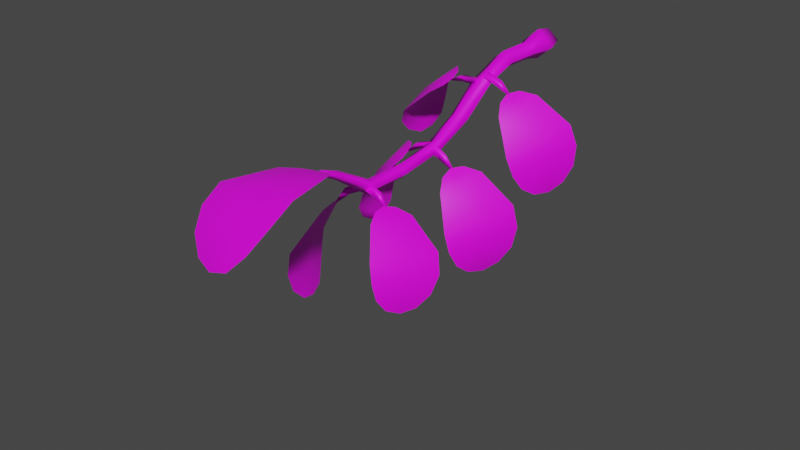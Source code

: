 # Source: FE_leaf_34-12.blend  (saved by Blender 3.0.42; exported with 4.5.12 LTS)
import bpy
from mathutils import Matrix  # noqa: F401  (used for matrix-valued properties, if any)

bpy.ops.wm.read_factory_settings(use_empty=True)
scene = bpy.context.scene
scene.name = 'Scene'

# ---- images (referenced by path relative to the original .blend; pixels are not part of the script)
import os
ASSET_DIR = os.environ.get("B2B_ASSET_DIR", "")  # directory of the original .blend (textures are referenced by path, not embedded)
HERE = os.path.dirname(os.path.abspath(__file__))  # packed textures are extracted next to this script under _unpacked/

def load_image(name, relpath, width, height, colorspace="sRGB"):
    """Load a texture the original file referenced (path relative to the .blend, or extracted next to this script)."""
    p = next((c for c in (os.path.join(HERE, relpath), os.path.join(ASSET_DIR, relpath)) if relpath and os.path.exists(c)), "")
    if p:
        img = bpy.data.images.load(p, check_existing=True)
        img.name = name
    else:  # same state as the original file: an image datablock whose file is absent (Cycles renders it pink)
        img = bpy.data.images.new(name, width, height)
        img.source = "FILE"
        img.filepath = "//" + (relpath or name)
    img.colorspace_settings.name = colorspace
    return img
img_fe_leaf_34_tex_dds_001 = load_image('FE_leaf_34_tex.dds.001', 'FE_leaf_34_tex.dds', 1024, 1024, 'sRGB')

# ---- materials (node trees are filled in below, after node groups)
mat_material_001 = bpy.data.materials.new('Material.001')
mat_material_001.use_transparent_shadow = False

# ---- material node trees
mat_material_001.use_nodes = True; mat_material_001.node_tree.nodes.clear()
_N = mat_material_001.node_tree.nodes; _L = mat_material_001.node_tree.links
n0 = _N.new('ShaderNodeBsdfPrincipled'); n0.name = 'Principled BSDF'; n0.location = (10, 300)
n0.distribution = 'GGX'
n0.subsurface_method = 'RANDOM_WALK_SKIN'
n0.inputs[3].default_value = 1.45
n0.inputs[27].default_value = (0.0, 0.0, 0.0, 1.0)
n0.inputs[28].default_value = 1.0
n1 = _N.new('ShaderNodeOutputMaterial'); n1.name = 'Material Output'; n1.location = (300, 300)
n2 = _N.new('ShaderNodeTexImage'); n2.name = 'Image Texture'; n2.location = (-280, 275)
n2.image = img_fe_leaf_34_tex_dds_001
_L.new(n0.outputs[0], n1.inputs[0])
_L.new(n2.outputs[0], n0.inputs[0])
n1.is_active_output = True

# ---- world
world_world = bpy.data.worlds.new('World'); scene.world = world_world
world_world.use_nodes = True; world_world.node_tree.nodes.clear()
_N = world_world.node_tree.nodes; _L = world_world.node_tree.links
n0 = _N.new('ShaderNodeOutputWorld'); n0.name = 'World Output'; n0.location = (300, 300)
n1 = _N.new('ShaderNodeBackground'); n1.name = 'Background'; n1.location = (10, 300)
n1.inputs[0].default_value = (0.05088, 0.05088, 0.05088, 1.0)
_L.new(n1.outputs[0], n0.inputs[0])
n0.is_active_output = True
world_world.color = (0.05088, 0.05088, 0.05088)
world_world.use_sun_shadow = False
world_world.sun_shadow_jitter_overblur = 0.0

# ---- meshes
me_fe_layers3_mp_gmdl_005 = bpy.data.meshes.new('FE_layers3_Mp.gmdl.005')
me_fe_layers3_mp_gmdl_005.from_pydata([(-0.02493, -0.8479, -0.3054), (-0.06017, -0.8472, -0.2761), (-0.06525, -0.6386, -0.2445), (-0.04438, -0.6591, -0.2706), (-0.02589, -0.8511, -0.2462), (-0.01348, -0.6478, -0.2132), (0.009348, -0.8518, -0.2756), (0.0109, -0.6616, -0.2488), (-0.02203, -0.4761, -0.1991), (-0.06332, -0.4936, -0.1702), (-0.06197, -0.3629, -0.06305), (-0.0181, -0.334, -0.08654), (-0.02322, -0.515, -0.1418), (-0.02689, -0.3446, -0.03706), (0.01807, -0.4976, -0.1708), (0.02448, -0.3512, -0.05184), (-0.004825, 0.01611, -0.05572), (-0.07749, 0.01479, 0.006934), (-0.0496, 0.09225, 0.01442), (-0.002843, 0.09204, -0.02613), (-0.005278, 0.01151, 0.06944), (-0.003194, 0.08974, 0.05456), (0.06739, 0.01282, 0.00679), (0.04356, 0.08952, 0.01401), (-0.02608, -1.199, -0.1891), (-0.04568, -1.197, -0.1732), (-0.05576, -1.046, -0.2719), (-0.02373, -1.048, -0.2985), (-0.02737, -1.186, -0.1588), (-0.0413, -1.015, -0.2546), (-0.007736, -1.189, -0.175), (0.007252, -1.032, -0.2751), (-0.0321, -1.264, -0.1541), (-0.04689, -1.266, -0.1432), (-0.03398, -1.264, -0.1301), (-0.0192, -1.262, -0.1411), (-0.01248, -0.2157, -0.03948), (-0.05674, -0.2233, -0.00319), (-0.05092, -0.06344, -0.000606), (-0.005869, -0.06294, -0.03921), (-0.01278, -0.2232, 0.03437), (-0.00609, -0.06357, 0.03822), (0.03148, -0.2156, -0.001917), (0.03896, -0.06307, -0.0003823), (-0.02689, -0.3446, -0.03706), (-0.03009, -0.3756, -0.07454), (-0.03158, -0.3884, -0.04271), (-0.1109, -0.384, -0.04983), (-0.1007, -0.3713, -0.07325), (-0.03158, -0.3884, -0.04271), (-0.0271, -0.3539, -0.04805), (-0.1086, -0.3546, -0.0514), (-0.0271, -0.3539, -0.04805), (-0.1825, -0.3566, -0.09032), (-0.373, -0.2177, -0.3555), (-0.3725, -0.1518, -0.3393), (-0.3716, -0.1252, -0.2685), (-0.3724, -0.2366, -0.3118), (-0.3725, -0.1518, -0.3393), (-0.3861, -0.2174, -0.3535), (-0.3956, -0.2373, -0.3052), (-0.3716, -0.1252, -0.2685), (-0.39, -0.2732, -0.3944), (-0.4032, -0.3428, -0.3651), (-0.39, -0.2732, -0.3944), (-0.4032, -0.3428, -0.3651), (-0.3538, -0.1292, -0.1941), (-0.3567, -0.2636, -0.2546), (-0.385, -0.2668, -0.2412), (-0.3538, -0.1292, -0.1941), (-0.3909, -0.4009, -0.31), (-0.3909, -0.4009, -0.31), (-0.3184, -0.1591, -0.1287), (-0.3205, -0.2935, -0.1952), (-0.3487, -0.2985, -0.1774), (-0.3184, -0.1591, -0.1287), (-0.3518, -0.4373, -0.2413), (-0.3518, -0.4373, -0.2413), (-0.2107, -0.2594, -0.06147), (-0.219, -0.339, -0.1111), (-0.2329, -0.3456, -0.09276), (-0.2107, -0.2594, -0.06147), (-0.2237, -0.4336, -0.131), (-0.2237, -0.4336, -0.131), (-0.1684, -0.3121, -0.06055), (-0.1798, -0.3512, -0.09004), (-0.1867, -0.3552, -0.0791), (-0.1684, -0.3121, -0.06055), (-0.1735, -0.4027, -0.09673), (-0.1735, -0.4027, -0.09673), (-0.3817, -0.2045, -0.3827), (-0.3817, -0.2045, -0.3827), (-0.1548, -0.3608, -0.07266), (-0.1548, -0.3608, -0.07266), (-0.03158, -0.3884, -0.04271), (-0.03009, -0.3756, -0.07454), (-0.0271, -0.3539, -0.04805), (-0.02669, -0.6286, -0.2559), (-0.03166, -0.6394, -0.2274), (-0.1074, -0.6577, -0.249), (-0.09532, -0.6434, -0.2705), (-0.03166, -0.6394, -0.2274), (-0.03464, -0.6085, -0.2337), (-0.1124, -0.6289, -0.2523), (-0.03464, -0.6085, -0.2337), (-0.1704, -0.6511, -0.3073), (-0.3344, -0.5938, -0.6221), (-0.3478, -0.528, -0.6183), (-0.3602, -0.491, -0.5535), (-0.3321, -0.6039, -0.5772), (-0.3478, -0.528, -0.6183), (-0.3463, -0.596, -0.6221), (-0.3557, -0.6088, -0.574), (-0.3602, -0.491, -0.5535), (-0.3339, -0.6566, -0.6526), (-0.3322, -0.7197, -0.616), (-0.3339, -0.6566, -0.6526), (-0.3322, -0.7197, -0.616), (-0.3571, -0.4814, -0.475), (-0.3198, -0.6176, -0.5141), (-0.3491, -0.6255, -0.5058), (-0.3571, -0.4814, -0.475), (-0.3163, -0.7635, -0.5527), (-0.3163, -0.7635, -0.5527), (-0.3326, -0.4959, -0.3961), (-0.292, -0.6302, -0.4457), (-0.3208, -0.6409, -0.4313), (-0.3326, -0.4959, -0.3961), (-0.2806, -0.7794, -0.478), (-0.2806, -0.7794, -0.478), (-0.2229, -0.5628, -0.2962), (-0.1998, -0.6426, -0.3398), (-0.2151, -0.6523, -0.3236), (-0.2229, -0.5628, -0.2962), (-0.1757, -0.7351, -0.352), (-0.1757, -0.7351, -0.352), (-0.1723, -0.6032, -0.2809), (-0.1665, -0.6444, -0.3089), (-0.174, -0.6498, -0.2994), (-0.1723, -0.6032, -0.2809), (-0.1458, -0.6922, -0.31), (-0.1458, -0.6922, -0.31), (-0.3385, -0.5873, -0.6531), (-0.3385, -0.5873, -0.6531), (-0.1455, -0.647, -0.2852), (-0.1455, -0.647, -0.2852), (-0.03166, -0.6394, -0.2274), (-0.02669, -0.6286, -0.2559), (-0.03464, -0.6085, -0.2337), (-0.02564, -1.032, -0.2842), (-0.03913, -1.032, -0.2565), (-0.1052, -1.069, -0.2889), (-0.08581, -1.062, -0.3105), (-0.03913, -1.032, -0.2565), (-0.04055, -1.007, -0.2749), (-0.1092, -1.045, -0.3045), (-0.04055, -1.007, -0.2749), (-0.1441, -1.092, -0.3616), (-0.2132, -1.151, -0.7099), (-0.2338, -1.089, -0.7275), (-0.2672, -1.044, -0.6825), (-0.2188, -1.151, -0.6649), (-0.2338, -1.089, -0.7275), (-0.2217, -1.154, -0.7126), (-0.2419, -1.16, -0.6667), (-0.2672, -1.044, -0.6825), (-0.1916, -1.216, -0.7216), (-0.1924, -1.27, -0.6677), (-0.1916, -1.216, -0.7216), (-0.1924, -1.27, -0.6677), (-0.2844, -1.016, -0.6152), (-0.2224, -1.148, -0.5991), (-0.252, -1.159, -0.5977), (-0.2844, -1.016, -0.6152), (-0.1914, -1.296, -0.5893), (-0.1914, -1.296, -0.5893), (-0.2818, -1.005, -0.5363), (-0.2173, -1.139, -0.5248), (-0.2485, -1.15, -0.5166), (-0.2818, -1.005, -0.5363), (-0.1849, -1.287, -0.5011), (-0.1849, -1.287, -0.5011), (-0.1998, -1.015, -0.4002), (-0.1622, -1.101, -0.4013), (-0.1813, -1.106, -0.3877), (-0.1998, -1.015, -0.4002), (-0.1328, -1.187, -0.3698), (-0.1328, -1.187, -0.3698), (-0.1561, -1.038, -0.3575), (-0.141, -1.086, -0.3641), (-0.1509, -1.088, -0.356), (-0.1561, -1.038, -0.3575), (-0.1201, -1.127, -0.3406), (-0.1201, -1.127, -0.3406), (-0.2088, -1.151, -0.7415), (-0.2088, -1.151, -0.7415), (-0.1286, -1.076, -0.3365), (-0.1286, -1.076, -0.3365), (-0.03913, -1.032, -0.2565), (-0.02564, -1.032, -0.2842), (-0.04055, -1.007, -0.2749), (-0.0157, -0.6432, -0.2375), (-0.01666, -0.6659, -0.2175), (0.05817, -0.6812, -0.2438), (0.04912, -0.6631, -0.2575), (-0.03179, -0.6759, -0.2522), (0.04183, -0.692, -0.2694), (-0.03179, -0.6759, -0.2522), (0.04912, -0.6631, -0.2575), (0.1147, -0.6897, -0.3084), (0.2474, -0.6842, -0.6433), (0.2224, -0.7441, -0.6641), (0.2092, -0.7983, -0.6211), (0.2463, -0.6875, -0.5979), (0.2224, -0.7441, -0.6641), (0.257, -0.6884, -0.6449), (0.2688, -0.6969, -0.5975), (0.2092, -0.7983, -0.6211), (0.2786, -0.623, -0.6514), (0.309, -0.5825, -0.5929), (0.2786, -0.623, -0.6514), (0.309, -0.5825, -0.5929), (0.1971, -0.8315, -0.5555), (0.241, -0.6927, -0.5319), (0.2698, -0.7056, -0.5272), (0.1971, -0.8315, -0.5555), (0.3187, -0.5645, -0.5109), (0.3187, -0.5645, -0.5109), (0.179, -0.8386, -0.4803), (0.2225, -0.6968, -0.4592), (0.2512, -0.7111, -0.4476), (0.179, -0.8386, -0.4803), (0.2971, -0.5678, -0.4222), (0.2971, -0.5678, -0.4222), (0.1121, -0.783, -0.3503), (0.1428, -0.6944, -0.343), (0.159, -0.7045, -0.3281), (0.1121, -0.783, -0.3503), (0.1765, -0.6133, -0.3029), (0.1765, -0.6133, -0.3029), (0.08674, -0.737, -0.3105), (0.1096, -0.6922, -0.3113), (0.1165, -0.6973, -0.3028), (0.08674, -0.737, -0.3105), (0.1183, -0.6486, -0.2844), (0.1183, -0.6486, -0.2844), (0.2487, -0.6817, -0.6751), (0.2487, -0.6817, -0.6751), (0.08845, -0.6912, -0.2872), (0.08845, -0.6912, -0.2872), (-0.01666, -0.6659, -0.2175), (-0.0157, -0.6432, -0.2375), (-0.03179, -0.6759, -0.2522), (-0.009264, -1.029, -0.2702), (-0.009841, -1.042, -0.2476), (0.06306, -1.061, -0.2625), (0.05369, -1.049, -0.2801), (-0.02204, -1.06, -0.2736), (0.04739, -1.078, -0.2828), (-0.02204, -1.06, -0.2736), (0.05369, -1.049, -0.2801), (0.1127, -1.084, -0.3184), (0.2397, -1.167, -0.611), (0.2222, -1.227, -0.6124), (0.2099, -1.263, -0.5605), (0.2392, -1.158, -0.5701), (0.2222, -1.227, -0.6124), (0.2511, -1.171, -0.6104), (0.2601, -1.165, -0.5671), (0.2099, -1.263, -0.5605), (0.2685, -1.115, -0.6336), (0.2923, -1.062, -0.5938), (0.2685, -1.115, -0.6336), (0.2923, -1.062, -0.5938), (0.2008, -1.275, -0.4937), (0.2355, -1.146, -0.5107), (0.2617, -1.154, -0.5022), (0.2008, -1.275, -0.4937), (0.3011, -1.025, -0.5259), (0.3011, -1.025, -0.5259), (0.1807, -1.261, -0.4258), (0.2152, -1.13, -0.4464), (0.2418, -1.138, -0.4323), (0.1807, -1.261, -0.4258), (0.2783, -1.004, -0.4495), (0.2783, -1.004, -0.4495), (0.1124, -1.177, -0.3299), (0.1378, -1.097, -0.3482), (0.1523, -1.101, -0.3319), (0.1124, -1.177, -0.3299), (0.1648, -1.014, -0.3356), (0.1648, -1.014, -0.3356), (0.0885, -1.127, -0.3072), (0.1073, -1.087, -0.3209), (0.1144, -1.089, -0.3113), (0.0885, -1.127, -0.3072), (0.1142, -1.042, -0.3092), (0.1142, -1.042, -0.3092), (0.2441, -1.174, -0.6386), (0.2441, -1.174, -0.6386), (0.0892, -1.08, -0.2992), (0.0892, -1.08, -0.2992), (-0.009841, -1.042, -0.2476), (-0.009264, -1.029, -0.2702), (-0.02204, -1.06, -0.2736), (-0.006114, -0.3282, -0.04269), (-0.001977, -0.3385, -0.01768), (0.0745, -0.3524, -0.03616), (0.06091, -0.3435, -0.05967), (-0.01294, -0.3543, -0.03801), (0.06422, -0.3717, -0.05601), (-0.01294, -0.3543, -0.03801), (0.06091, -0.3435, -0.05967), (0.1353, -0.3582, -0.09766), (0.296, -0.3315, -0.4223), (0.2763, -0.3904, -0.4496), (0.2533, -0.4467, -0.4135), (0.2881, -0.338, -0.3779), (0.2763, -0.3904, -0.4496), (0.3084, -0.3365, -0.4222), (0.3106, -0.3476, -0.3761), (0.2533, -0.4467, -0.4135), (0.3309, -0.2709, -0.421), (0.3501, -0.2338, -0.3584), (0.3309, -0.2709, -0.421), (0.3501, -0.2338, -0.3584), (0.2339, -0.4844, -0.3523), (0.276, -0.3489, -0.3132), (0.3041, -0.362, -0.3069), (0.2339, -0.4844, -0.3523), (0.3509, -0.2223, -0.2758), (0.3509, -0.2223, -0.2758), (0.2096, -0.499, -0.276), (0.2507, -0.3583, -0.243), (0.2786, -0.3733, -0.2297), (0.2096, -0.499, -0.276), (0.3218, -0.2314, -0.1921), (0.3218, -0.2314, -0.1921), (0.1329, -0.4495, -0.1456), (0.1626, -0.3609, -0.1327), (0.1778, -0.3716, -0.1169), (0.1329, -0.4495, -0.1456), (0.1929, -0.2812, -0.08688), (0.1929, -0.2812, -0.08688), (0.1071, -0.4052, -0.1037), (0.1287, -0.3598, -0.1021), (0.1361, -0.3656, -0.09279), (0.1071, -0.4052, -0.1037), (0.1364, -0.3174, -0.07248), (0.1364, -0.3174, -0.07248), (0.304, -0.3275, -0.4527), (0.304, -0.3275, -0.4527), (0.1082, -0.3606, -0.0778), (0.1082, -0.3606, -0.0778), (-0.001977, -0.3385, -0.01768), (-0.006114, -0.3282, -0.04269), (-0.01294, -0.3543, -0.03801), (-0.06746, -1.727, -0.3015), (-0.1566, -1.726, -0.3202), (-0.2227, -1.679, -0.268), (-0.06377, -1.689, -0.2496), (-0.1566, -1.726, -0.3202), (-0.07083, -1.74, -0.2905), (-0.06992, -1.711, -0.2269), (-0.2227, -1.679, -0.268), (0.01879, -1.763, -0.3001), (0.09082, -1.74, -0.2266), (0.01879, -1.763, -0.3001), (0.09082, -1.74, -0.2266), (-0.256, -1.611, -0.2021), (-0.05898, -1.627, -0.1855), (-0.06685, -1.65, -0.1516), (-0.256, -1.611, -0.2021), (0.1334, -1.675, -0.1428), (0.1334, -1.675, -0.1428), (-0.2538, -1.526, -0.1459), (-0.05334, -1.544, -0.1352), (-0.06151, -1.558, -0.09406), (-0.2538, -1.526, -0.1459), (0.1425, -1.574, -0.07799), (0.1425, -1.574, -0.07799), (-0.1658, -1.337, -0.1329), (-0.04133, -1.358, -0.1271), (-0.04656, -1.356, -0.09556), (-0.1658, -1.337, -0.1329), (0.08241, -1.348, -0.0901), (0.08241, -1.348, -0.0901), (-0.1018, -1.275, -0.1446), (-0.03816, -1.297, -0.1393), (-0.04091, -1.293, -0.1222), (-0.1018, -1.275, -0.1446), (0.02734, -1.278, -0.1232), (0.02734, -1.278, -0.1232), (-0.07037, -1.757, -0.3306), (-0.07037, -1.757, -0.3306), (-0.03585, -1.254, -0.1419), (-0.03585, -1.254, -0.1419), (-0.03834, -1.322, -0.1372)], [], [(1, 2, 0), (0, 2, 3), (2, 1, 5), (1, 4, 5), (5, 4, 7), (4, 6, 7), (0, 3, 6), (6, 3, 7), (8, 9, 11), (9, 10, 11), (13, 10, 12), (9, 12, 10), (15, 13, 14), (12, 14, 13), (14, 8, 15), (8, 11, 15), (17, 18, 16), (16, 18, 19), (20, 21, 17), (17, 21, 18), (20, 22, 21), (22, 23, 21), (22, 16, 23), (16, 19, 23), (18, 21, 19), (19, 21, 23), (26, 27, 25), (24, 25, 27), (29, 26, 28), (25, 28, 26), (31, 29, 30), (28, 30, 29), (27, 31, 24), (30, 24, 31), (24, 32, 25), (32, 33, 25), (28, 25, 34), (33, 34, 25), (30, 28, 35), (34, 35, 28), (24, 30, 32), (35, 32, 30), (37, 38, 36), (36, 38, 39), (37, 40, 38), (40, 41, 38), (40, 42, 41), (42, 43, 41), (36, 39, 42), (42, 39, 43), (17, 16, 38), (39, 38, 16), (20, 17, 41), (38, 41, 17), (22, 20, 43), (41, 43, 20), (16, 22, 39), (43, 39, 22), (1, 0, 26), (27, 26, 0), (26, 29, 1), (29, 4, 1), (29, 31, 4), (31, 6, 4), (0, 6, 27), (31, 27, 6), (8, 3, 9), (3, 2, 9), (5, 12, 2), (2, 12, 9), (7, 14, 5), (5, 14, 12), (14, 7, 8), (7, 3, 8), (37, 36, 10), (11, 10, 36), (10, 44, 37), (44, 40, 37), (44, 15, 40), (15, 42, 40), (36, 42, 11), (15, 11, 42), (46, 47, 45), (45, 47, 48), (50, 51, 49), (49, 51, 47), (51, 52, 48), (52, 45, 48), (48, 47, 53), (47, 51, 53), (51, 48, 53), (56, 57, 55), (54, 55, 57), (61, 58, 60), (58, 59, 60), (63, 60, 62), (59, 62, 60), (65, 64, 57), (64, 54, 57), (66, 67, 56), (57, 56, 67), (69, 61, 68), (61, 60, 68), (70, 68, 63), (60, 63, 68), (71, 65, 67), (65, 57, 67), (66, 72, 67), (67, 72, 73), (74, 75, 68), (69, 68, 75), (76, 74, 70), (68, 70, 74), (77, 71, 73), (71, 67, 73), (72, 78, 73), (78, 79, 73), (75, 74, 81), (74, 80, 81), (76, 82, 74), (82, 80, 74), (77, 73, 83), (73, 79, 83), (78, 84, 79), (79, 84, 85), (81, 80, 87), (80, 86, 87), (82, 88, 80), (80, 88, 86), (83, 79, 89), (79, 85, 89), (55, 54, 90), (59, 58, 91), (62, 59, 91), (54, 64, 90), (85, 84, 92), (87, 86, 93), (86, 88, 93), (89, 85, 92), (94, 95, 96), (98, 99, 97), (97, 99, 100), (102, 103, 101), (101, 103, 99), (103, 104, 100), (104, 97, 100), (100, 99, 105), (99, 103, 105), (103, 100, 105), (108, 109, 107), (106, 107, 109), (113, 110, 112), (110, 111, 112), (115, 112, 114), (111, 114, 112), (117, 116, 109), (116, 106, 109), (118, 119, 108), (109, 108, 119), (121, 113, 120), (113, 112, 120), (122, 120, 115), (112, 115, 120), (123, 117, 119), (117, 109, 119), (118, 124, 119), (119, 124, 125), (126, 127, 120), (121, 120, 127), (128, 126, 122), (120, 122, 126), (129, 123, 125), (123, 119, 125), (124, 130, 125), (130, 131, 125), (127, 126, 133), (126, 132, 133), (128, 134, 126), (134, 132, 126), (129, 125, 135), (125, 131, 135), (130, 136, 131), (131, 136, 137), (133, 132, 139), (132, 138, 139), (134, 140, 132), (132, 140, 138), (135, 131, 141), (131, 137, 141), (107, 106, 142), (111, 110, 143), (114, 111, 143), (106, 116, 142), (137, 136, 144), (139, 138, 145), (138, 140, 145), (141, 137, 144), (146, 147, 148), (150, 151, 149), (149, 151, 152), (154, 155, 153), (153, 155, 151), (155, 156, 152), (156, 149, 152), (152, 151, 157), (151, 155, 157), (155, 152, 157), (160, 161, 159), (158, 159, 161), (165, 162, 164), (162, 163, 164), (167, 164, 166), (163, 166, 164), (169, 168, 161), (168, 158, 161), (170, 171, 160), (161, 160, 171), (173, 165, 172), (165, 164, 172), (174, 172, 167), (164, 167, 172), (175, 169, 171), (169, 161, 171), (170, 176, 171), (171, 176, 177), (178, 179, 172), (173, 172, 179), (180, 178, 174), (172, 174, 178), (181, 175, 177), (175, 171, 177), (176, 182, 177), (182, 183, 177), (179, 178, 185), (178, 184, 185), (180, 186, 178), (186, 184, 178), (181, 177, 187), (177, 183, 187), (182, 188, 183), (183, 188, 189), (185, 184, 191), (184, 190, 191), (186, 192, 184), (184, 192, 190), (187, 183, 193), (183, 189, 193), (159, 158, 194), (163, 162, 195), (166, 163, 195), (158, 168, 194), (189, 188, 196), (191, 190, 197), (190, 192, 197), (193, 189, 196), (198, 199, 200), (202, 203, 201), (201, 203, 204), (205, 206, 202), (202, 206, 203), (206, 207, 208), (207, 201, 208), (204, 203, 209), (203, 206, 209), (206, 204, 209), (212, 213, 211), (210, 211, 213), (217, 214, 216), (214, 215, 216), (219, 216, 218), (215, 218, 216), (221, 220, 213), (220, 210, 213), (222, 223, 212), (213, 212, 223), (225, 217, 224), (217, 216, 224), (226, 224, 219), (216, 219, 224), (227, 221, 223), (221, 213, 223), (222, 228, 223), (223, 228, 229), (230, 231, 224), (225, 224, 231), (232, 230, 226), (224, 226, 230), (233, 227, 229), (227, 223, 229), (228, 234, 229), (234, 235, 229), (231, 230, 237), (230, 236, 237), (232, 238, 230), (238, 236, 230), (233, 229, 239), (229, 235, 239), (234, 240, 235), (235, 240, 241), (237, 236, 243), (236, 242, 243), (238, 244, 236), (236, 244, 242), (239, 235, 245), (235, 241, 245), (211, 210, 246), (215, 214, 247), (218, 215, 247), (210, 220, 246), (241, 240, 248), (243, 242, 249), (242, 244, 249), (245, 241, 248), (250, 251, 252), (254, 255, 253), (253, 255, 256), (255, 254, 258), (254, 257, 258), (258, 259, 260), (259, 253, 260), (256, 255, 261), (255, 258, 261), (258, 256, 261), (264, 265, 263), (262, 263, 265), (269, 266, 268), (266, 267, 268), (271, 268, 270), (267, 270, 268), (273, 272, 265), (272, 262, 265), (274, 275, 264), (265, 264, 275), (277, 269, 276), (269, 268, 276), (278, 276, 271), (268, 271, 276), (279, 273, 275), (273, 265, 275), (274, 280, 275), (275, 280, 281), (282, 283, 276), (277, 276, 283), (284, 282, 278), (276, 278, 282), (285, 279, 281), (279, 275, 281), (280, 286, 281), (286, 287, 281), (283, 282, 289), (282, 288, 289), (284, 290, 282), (290, 288, 282), (285, 281, 291), (281, 287, 291), (286, 292, 287), (287, 292, 293), (289, 288, 295), (288, 294, 295), (290, 296, 288), (288, 296, 294), (291, 287, 297), (287, 293, 297), (263, 262, 298), (267, 266, 299), (270, 267, 299), (262, 272, 298), (293, 292, 300), (295, 294, 301), (294, 296, 301), (297, 293, 300), (302, 303, 304), (306, 307, 305), (305, 307, 308), (309, 310, 306), (306, 310, 307), (310, 311, 312), (311, 305, 312), (308, 307, 313), (307, 310, 313), (310, 308, 313), (316, 317, 315), (314, 315, 317), (321, 318, 320), (318, 319, 320), (323, 320, 322), (319, 322, 320), (325, 324, 317), (324, 314, 317), (326, 327, 316), (317, 316, 327), (329, 321, 328), (321, 320, 328), (330, 328, 323), (320, 323, 328), (331, 325, 327), (325, 317, 327), (326, 332, 327), (327, 332, 333), (334, 335, 328), (329, 328, 335), (336, 334, 330), (328, 330, 334), (337, 331, 333), (331, 327, 333), (332, 338, 333), (338, 339, 333), (335, 334, 341), (334, 340, 341), (336, 342, 334), (342, 340, 334), (337, 333, 343), (333, 339, 343), (338, 344, 339), (339, 344, 345), (341, 340, 347), (340, 346, 347), (342, 348, 340), (340, 348, 346), (343, 339, 349), (339, 345, 349), (315, 314, 350), (319, 318, 351), (322, 319, 351), (314, 324, 350), (345, 344, 352), (347, 346, 353), (346, 348, 353), (349, 345, 352), (354, 355, 356), (359, 360, 358), (357, 358, 360), (364, 361, 363), (361, 362, 363), (366, 363, 365), (362, 365, 363), (368, 367, 360), (367, 357, 360), (369, 370, 359), (360, 359, 370), (372, 364, 371), (364, 363, 371), (373, 371, 366), (363, 366, 371), (374, 368, 370), (368, 360, 370), (369, 375, 370), (370, 375, 376), (377, 378, 371), (372, 371, 378), (379, 377, 373), (371, 373, 377), (380, 374, 376), (374, 370, 376), (375, 381, 376), (381, 382, 376), (378, 377, 384), (377, 383, 384), (379, 385, 377), (385, 383, 377), (380, 376, 386), (376, 382, 386), (381, 387, 382), (382, 387, 388), (384, 383, 390), (383, 389, 390), (385, 391, 383), (383, 391, 389), (386, 382, 392), (382, 388, 392), (358, 357, 393), (362, 361, 394), (365, 362, 394), (357, 367, 393), (388, 387, 395), (390, 389, 396), (389, 391, 396), (392, 388, 395), (397, 33, 32), (397, 34, 33), (397, 35, 34), (397, 32, 35)])
me_fe_layers3_mp_gmdl_005.polygons.foreach_set('use_smooth', [True] * 482)
_uv = me_fe_layers3_mp_gmdl_005.uv_layers.new(name='UVMap')
_uv.uv.foreach_set('vector', [0.1313, 0.3394, 0.1277, 0.4626, 0.1542, 0.3379, 0.1542, 0.3379, 0.1277, 0.4626, 0.1527, 0.4557, 0.1277, 0.4626, 0.1313, 0.3394, 0.1527, 0.4553, 0.1313, 0.3394, 0.1542, 0.3382, 0.1527, 0.4553, 0.1527, 0.4553, 0.1542, 0.3382, 0.1778, 0.4484, 0.1542, 0.3382, 0.177, 0.3367, 0.1778, 0.4484, 0.1542, 0.3379, 0.1527, 0.4557, 0.177, 0.3367, 0.177, 0.3367, 0.1527, 0.4557, 0.1778, 0.4484, 0.156, 0.5621, 0.1293, 0.5627, 0.1593, 0.6685, 0.1293, 0.5627, 0.1309, 0.6628, 0.1593, 0.6685, 0.1593, 0.6665, 0.1309, 0.6628, 0.156, 0.5609, 0.1293, 0.5627, 0.156, 0.5609, 0.1309, 0.6628, 0.1878, 0.6721, 0.1593, 0.6665, 0.1828, 0.5602, 0.156, 0.5609, 0.1828, 0.5602, 0.1593, 0.6665, 0.1828, 0.5602, 0.156, 0.5621, 0.1878, 0.6721, 0.156, 0.5621, 0.1593, 0.6685, 0.1878, 0.6721, 0.121, 0.8983, 0.1393, 0.9447, 0.1687, 0.8991, 0.1687, 0.8991, 0.1393, 0.9447, 0.17, 0.9445, 0.1684, 0.8963, 0.1698, 0.9431, 0.121, 0.8983, 0.121, 0.8983, 0.1698, 0.9431, 0.1393, 0.9447, 0.1684, 0.8963, 0.2162, 0.8971, 0.1698, 0.9431, 0.2162, 0.8971, 0.2005, 0.943, 0.1698, 0.9431, 0.2162, 0.8971, 0.1687, 0.8991, 0.2005, 0.943, 0.1687, 0.8991, 0.17, 0.9445, 0.2005, 0.943, 0.1393, 0.9447, 0.1698, 0.9431, 0.17, 0.9445, 0.17, 0.9445, 0.1698, 0.9431, 0.2005, 0.943, 0.1349, 0.2162, 0.1556, 0.2202, 0.1434, 0.1097, 0.1559, 0.1118, 0.1434, 0.1097, 0.1556, 0.2202, 0.1556, 0.2212, 0.1349, 0.2162, 0.1558, 0.1128, 0.1434, 0.1097, 0.1558, 0.1128, 0.1349, 0.2162, 0.1763, 0.2252, 0.1556, 0.2212, 0.1683, 0.1148, 0.1558, 0.1128, 0.1683, 0.1148, 0.1556, 0.2212, 0.1556, 0.2202, 0.1763, 0.2252, 0.1559, 0.1118, 0.1683, 0.1148, 0.1559, 0.1118, 0.1763, 0.2252, 0.1559, 0.1118, 0.1526, 0.06735, 0.1434, 0.1097, 0.1526, 0.06735, 0.1434, 0.0665, 0.1434, 0.1097, 0.1558, 0.1128, 0.1434, 0.1097, 0.1526, 0.06815, 0.1434, 0.0665, 0.1526, 0.06815, 0.1434, 0.1097, 0.1683, 0.1148, 0.1558, 0.1128, 0.1617, 0.06899, 0.1526, 0.06815, 0.1617, 0.06899, 0.1558, 0.1128, 0.1559, 0.1118, 0.1683, 0.1148, 0.1526, 0.06735, 0.1617, 0.06899, 0.1526, 0.06735, 0.1683, 0.1148, 0.1346, 0.7571, 0.1384, 0.8514, 0.1637, 0.7601, 0.1637, 0.7601, 0.1384, 0.8514, 0.168, 0.8517, 0.1346, 0.7571, 0.1636, 0.7589, 0.1384, 0.8514, 0.1636, 0.7589, 0.1679, 0.8514, 0.1384, 0.8514, 0.1636, 0.7589, 0.1926, 0.7619, 0.1679, 0.8514, 0.1926, 0.7619, 0.1975, 0.8517, 0.1679, 0.8514, 0.1637, 0.7601, 0.168, 0.8517, 0.1926, 0.7619, 0.1926, 0.7619, 0.168, 0.8517, 0.1975, 0.8517, 0.121, 0.8983, 0.1687, 0.8991, 0.1384, 0.8514, 0.168, 0.8517, 0.1384, 0.8514, 0.1687, 0.8991, 0.1684, 0.8963, 0.121, 0.8983, 0.1679, 0.8514, 0.1384, 0.8514, 0.1679, 0.8514, 0.121, 0.8983, 0.2162, 0.8971, 0.1684, 0.8963, 0.1975, 0.8517, 0.1679, 0.8514, 0.1975, 0.8517, 0.1684, 0.8963, 0.1687, 0.8991, 0.2162, 0.8971, 0.168, 0.8517, 0.1975, 0.8517, 0.168, 0.8517, 0.2162, 0.8971, 0.1313, 0.3394, 0.1542, 0.3379, 0.1349, 0.2162, 0.1556, 0.2202, 0.1349, 0.2162, 0.1542, 0.3379, 0.1349, 0.2162, 0.1556, 0.2212, 0.1313, 0.3394, 0.1556, 0.2212, 0.1542, 0.3382, 0.1313, 0.3394, 0.1556, 0.2212, 0.1763, 0.2252, 0.1542, 0.3382, 0.1763, 0.2252, 0.177, 0.3367, 0.1542, 0.3382, 0.1542, 0.3379, 0.177, 0.3367, 0.1556, 0.2202, 0.1763, 0.2252, 0.1556, 0.2202, 0.177, 0.3367, 0.156, 0.5621, 0.1527, 0.4557, 0.1293, 0.5627, 0.1527, 0.4557, 0.1277, 0.4626, 0.1293, 0.5627, 0.1527, 0.4553, 0.156, 0.5609, 0.1277, 0.4626, 0.1277, 0.4626, 0.156, 0.5609, 0.1293, 0.5627, 0.1778, 0.4484, 0.1828, 0.5602, 0.1527, 0.4553, 0.1527, 0.4553, 0.1828, 0.5602, 0.156, 0.5609, 0.1828, 0.5602, 0.1778, 0.4484, 0.156, 0.5621, 0.1778, 0.4484, 0.1527, 0.4557, 0.156, 0.5621, 0.1346, 0.7571, 0.1637, 0.7601, 0.1309, 0.6628, 0.1593, 0.6685, 0.1309, 0.6628, 0.1637, 0.7601, 0.1309, 0.6628, 0.1593, 0.6665, 0.1346, 0.7571, 0.1593, 0.6665, 0.1636, 0.7589, 0.1346, 0.7571, 0.1593, 0.6665, 0.1878, 0.6721, 0.1636, 0.7589, 0.1878, 0.6721, 0.1926, 0.7619, 0.1636, 0.7589, 0.1637, 0.7601, 0.1926, 0.7619, 0.1593, 0.6685, 0.1878, 0.6721, 0.1593, 0.6685, 0.1926, 0.7619, 0.1571, 0.6451, 0.1081, 0.6363, 0.1485, 0.6605, 0.1485, 0.6605, 0.1081, 0.6363, 0.107, 0.6509, 0.1566, 0.6647, 0.1076, 0.652, 0.1571, 0.6451, 0.1571, 0.6451, 0.1076, 0.652, 0.1081, 0.6363, 0.1076, 0.652, 0.1566, 0.6647, 0.107, 0.6509, 0.1566, 0.6647, 0.1485, 0.6605, 0.107, 0.6509, 0.107, 0.6509, 0.1081, 0.6363, 0.05293, 0.6489, 0.1081, 0.6363, 0.1076, 0.652, 0.05293, 0.6489, 0.1076, 0.652, 0.107, 0.6509, 0.05293, 0.6489, 0.6552, 0.7075, 0.8023, 0.7008, 0.712, 0.7765, 0.8021, 0.7634, 0.712, 0.7765, 0.8023, 0.7008, 0.5906, 0.7075, 0.5337, 0.7765, 0.4445, 0.7137, 0.5337, 0.7765, 0.4449, 0.775, 0.4445, 0.7137, 0.2975, 0.7156, 0.4445, 0.7137, 0.3644, 0.7843, 0.4449, 0.775, 0.3644, 0.7843, 0.4445, 0.7137, 0.9467, 0.7142, 0.8813, 0.7843, 0.8023, 0.7008, 0.8813, 0.7843, 0.8021, 0.7634, 0.8023, 0.7008, 0.6269, 0.6099, 0.8013, 0.608, 0.6552, 0.7075, 0.8023, 0.7008, 0.6552, 0.7075, 0.8013, 0.608, 0.6189, 0.6099, 0.5906, 0.7075, 0.4438, 0.6192, 0.5906, 0.7075, 0.4445, 0.7137, 0.4438, 0.6192, 0.2618, 0.6225, 0.4438, 0.6192, 0.2975, 0.7156, 0.4445, 0.7137, 0.2975, 0.7156, 0.4438, 0.6192, 0.9795, 0.6165, 0.9467, 0.7142, 0.8013, 0.608, 0.9467, 0.7142, 0.8023, 0.7008, 0.8013, 0.608, 0.6269, 0.6099, 0.6274, 0.4956, 0.8013, 0.608, 0.8013, 0.608, 0.6274, 0.4956, 0.8044, 0.4977, 0.4409, 0.5049, 0.6183, 0.4956, 0.4438, 0.6192, 0.6189, 0.6099, 0.4438, 0.6192, 0.6183, 0.4956, 0.2602, 0.5034, 0.4409, 0.5049, 0.2618, 0.6225, 0.4438, 0.6192, 0.2618, 0.6225, 0.4409, 0.5049, 0.9855, 0.5034, 0.9795, 0.6165, 0.8044, 0.4977, 0.9795, 0.6165, 0.8013, 0.608, 0.8044, 0.4977, 0.6274, 0.4956, 0.6917, 0.2789, 0.8044, 0.4977, 0.6917, 0.2789, 0.8023, 0.2909, 0.8044, 0.4977, 0.6183, 0.4956, 0.4409, 0.5049, 0.554, 0.2789, 0.4409, 0.5049, 0.439, 0.2895, 0.554, 0.2789, 0.2602, 0.5034, 0.3254, 0.2826, 0.4409, 0.5049, 0.3254, 0.2826, 0.439, 0.2895, 0.4409, 0.5049, 0.9855, 0.5034, 0.8044, 0.4977, 0.9174, 0.2781, 0.8044, 0.4977, 0.8023, 0.2909, 0.9174, 0.2781, 0.6917, 0.2789, 0.7421, 0.2088, 0.8023, 0.2909, 0.8023, 0.2909, 0.7421, 0.2088, 0.8042, 0.2264, 0.554, 0.2789, 0.439, 0.2895, 0.5036, 0.2088, 0.439, 0.2895, 0.4401, 0.2245, 0.5036, 0.2088, 0.3254, 0.2826, 0.3791, 0.209, 0.439, 0.2895, 0.439, 0.2895, 0.3791, 0.209, 0.4401, 0.2245, 0.9174, 0.2781, 0.8023, 0.2909, 0.8651, 0.2104, 0.8023, 0.2909, 0.8042, 0.2264, 0.8651, 0.2104, 0.712, 0.7765, 0.8021, 0.7634, 0.8024, 0.8074, 0.4449, 0.775, 0.5337, 0.7765, 0.4477, 0.8119, 0.3644, 0.7843, 0.4449, 0.775, 0.4477, 0.8119, 0.8021, 0.7634, 0.8813, 0.7843, 0.8024, 0.8074, 0.8042, 0.2264, 0.7421, 0.2088, 0.803, 0.1811, 0.5036, 0.2088, 0.4401, 0.2245, 0.4382, 0.1811, 0.4401, 0.2245, 0.3791, 0.209, 0.4382, 0.1811, 0.8651, 0.2104, 0.8042, 0.2264, 0.803, 0.1811, 0.1571, 0.6451, 0.1485, 0.6605, 0.1566, 0.6647, 0.1567, 0.4626, 0.1088, 0.4497, 0.1486, 0.4698, 0.1486, 0.4698, 0.1088, 0.4497, 0.1068, 0.4592, 0.1521, 0.4811, 0.1042, 0.4669, 0.1567, 0.4626, 0.1567, 0.4626, 0.1042, 0.4669, 0.1088, 0.4497, 0.1042, 0.4669, 0.1521, 0.4811, 0.1068, 0.4592, 0.1521, 0.4811, 0.1486, 0.4698, 0.1068, 0.4592, 0.1068, 0.4592, 0.1088, 0.4497, 0.05228, 0.4523, 0.1088, 0.4497, 0.1042, 0.4669, 0.05228, 0.4523, 0.1042, 0.4669, 0.1068, 0.4592, 0.05228, 0.4523, 0.6552, 0.7075, 0.8023, 0.7008, 0.712, 0.7765, 0.8021, 0.7634, 0.712, 0.7765, 0.8023, 0.7008, 0.5906, 0.7075, 0.5337, 0.7765, 0.4445, 0.7137, 0.5337, 0.7765, 0.4449, 0.775, 0.4445, 0.7137, 0.2975, 0.7156, 0.4445, 0.7137, 0.3644, 0.7843, 0.4449, 0.775, 0.3644, 0.7843, 0.4445, 0.7137, 0.9467, 0.7142, 0.8813, 0.7843, 0.8023, 0.7008, 0.8813, 0.7843, 0.8021, 0.7634, 0.8023, 0.7008, 0.6269, 0.6099, 0.8013, 0.608, 0.6552, 0.7075, 0.8023, 0.7008, 0.6552, 0.7075, 0.8013, 0.608, 0.6189, 0.6099, 0.5906, 0.7075, 0.4438, 0.6192, 0.5906, 0.7075, 0.4445, 0.7137, 0.4438, 0.6192, 0.2618, 0.6225, 0.4438, 0.6192, 0.2975, 0.7156, 0.4445, 0.7137, 0.2975, 0.7156, 0.4438, 0.6192, 0.9795, 0.6165, 0.9467, 0.7142, 0.8013, 0.608, 0.9467, 0.7142, 0.8023, 0.7008, 0.8013, 0.608, 0.6269, 0.6099, 0.6274, 0.4956, 0.8013, 0.608, 0.8013, 0.608, 0.6274, 0.4956, 0.8044, 0.4977, 0.4409, 0.5049, 0.6183, 0.4956, 0.4438, 0.6192, 0.6189, 0.6099, 0.4438, 0.6192, 0.6183, 0.4956, 0.2602, 0.5034, 0.4409, 0.5049, 0.2618, 0.6225, 0.4438, 0.6192, 0.2618, 0.6225, 0.4409, 0.5049, 0.9855, 0.5034, 0.9795, 0.6165, 0.8044, 0.4977, 0.9795, 0.6165, 0.8013, 0.608, 0.8044, 0.4977, 0.6274, 0.4956, 0.6917, 0.2789, 0.8044, 0.4977, 0.6917, 0.2789, 0.8023, 0.2909, 0.8044, 0.4977, 0.6183, 0.4956, 0.4409, 0.5049, 0.554, 0.2789, 0.4409, 0.5049, 0.439, 0.2895, 0.554, 0.2789, 0.2602, 0.5034, 0.3254, 0.2826, 0.4409, 0.5049, 0.3254, 0.2826, 0.439, 0.2895, 0.4409, 0.5049, 0.9855, 0.5034, 0.8044, 0.4977, 0.9174, 0.2781, 0.8044, 0.4977, 0.8023, 0.2909, 0.9174, 0.2781, 0.6917, 0.2789, 0.7421, 0.2088, 0.8023, 0.2909, 0.8023, 0.2909, 0.7421, 0.2088, 0.8042, 0.2264, 0.554, 0.2789, 0.439, 0.2895, 0.5036, 0.2088, 0.439, 0.2895, 0.4401, 0.2245, 0.5036, 0.2088, 0.3254, 0.2826, 0.3791, 0.209, 0.439, 0.2895, 0.439, 0.2895, 0.3791, 0.209, 0.4401, 0.2245, 0.9174, 0.2781, 0.8023, 0.2909, 0.8651, 0.2104, 0.8023, 0.2909, 0.8042, 0.2264, 0.8651, 0.2104, 0.712, 0.7765, 0.8021, 0.7634, 0.8024, 0.8074, 0.4449, 0.775, 0.5337, 0.7765, 0.4477, 0.8119, 0.3644, 0.7843, 0.4449, 0.775, 0.4477, 0.8119, 0.8021, 0.7634, 0.8813, 0.7843, 0.8024, 0.8074, 0.8042, 0.2264, 0.7421, 0.2088, 0.803, 0.1811, 0.5036, 0.2088, 0.4401, 0.2245, 0.4382, 0.1811, 0.4401, 0.2245, 0.3791, 0.209, 0.4382, 0.1811, 0.8651, 0.2104, 0.8042, 0.2264, 0.803, 0.1811, 0.1567, 0.4626, 0.1486, 0.4698, 0.1521, 0.4811, 0.1533, 0.2123, 0.103, 0.2009, 0.1499, 0.2183, 0.1499, 0.2183, 0.103, 0.2009, 0.1053, 0.2092, 0.1497, 0.2306, 0.0989, 0.218, 0.1533, 0.2123, 0.1533, 0.2123, 0.0989, 0.218, 0.103, 0.2009, 0.0989, 0.218, 0.1497, 0.2306, 0.1053, 0.2092, 0.1497, 0.2306, 0.1499, 0.2183, 0.1053, 0.2092, 0.1053, 0.2092, 0.103, 0.2009, 0.05013, 0.2036, 0.103, 0.2009, 0.0989, 0.218, 0.05013, 0.2036, 0.0989, 0.218, 0.1053, 0.2092, 0.05013, 0.2036, 0.6552, 0.7075, 0.8023, 0.7008, 0.712, 0.7765, 0.8021, 0.7634, 0.712, 0.7765, 0.8023, 0.7008, 0.5906, 0.7075, 0.5337, 0.7765, 0.4445, 0.7137, 0.5337, 0.7765, 0.4449, 0.775, 0.4445, 0.7137, 0.2975, 0.7156, 0.4445, 0.7137, 0.3644, 0.7843, 0.4449, 0.775, 0.3644, 0.7843, 0.4445, 0.7137, 0.9467, 0.7142, 0.8813, 0.7843, 0.8023, 0.7008, 0.8813, 0.7843, 0.8021, 0.7634, 0.8023, 0.7008, 0.6269, 0.6099, 0.8013, 0.608, 0.6552, 0.7075, 0.8023, 0.7008, 0.6552, 0.7075, 0.8013, 0.608, 0.6189, 0.6099, 0.5906, 0.7075, 0.4438, 0.6192, 0.5906, 0.7075, 0.4445, 0.7137, 0.4438, 0.6192, 0.2618, 0.6225, 0.4438, 0.6192, 0.2975, 0.7156, 0.4445, 0.7137, 0.2975, 0.7156, 0.4438, 0.6192, 0.9795, 0.6165, 0.9467, 0.7142, 0.8013, 0.608, 0.9467, 0.7142, 0.8023, 0.7008, 0.8013, 0.608, 0.6269, 0.6099, 0.6274, 0.4956, 0.8013, 0.608, 0.8013, 0.608, 0.6274, 0.4956, 0.8044, 0.4977, 0.4409, 0.5049, 0.6183, 0.4956, 0.4438, 0.6192, 0.6189, 0.6099, 0.4438, 0.6192, 0.6183, 0.4956, 0.2602, 0.5034, 0.4409, 0.5049, 0.2618, 0.6225, 0.4438, 0.6192, 0.2618, 0.6225, 0.4409, 0.5049, 0.9855, 0.5034, 0.9795, 0.6165, 0.8044, 0.4977, 0.9795, 0.6165, 0.8013, 0.608, 0.8044, 0.4977, 0.6274, 0.4956, 0.6917, 0.2789, 0.8044, 0.4977, 0.6917, 0.2789, 0.8023, 0.2909, 0.8044, 0.4977, 0.6183, 0.4956, 0.4409, 0.5049, 0.554, 0.2789, 0.4409, 0.5049, 0.439, 0.2895, 0.554, 0.2789, 0.2602, 0.5034, 0.3254, 0.2826, 0.4409, 0.5049, 0.3254, 0.2826, 0.439, 0.2895, 0.4409, 0.5049, 0.9855, 0.5034, 0.8044, 0.4977, 0.9174, 0.2781, 0.8044, 0.4977, 0.8023, 0.2909, 0.9174, 0.2781, 0.6917, 0.2789, 0.7421, 0.2088, 0.8023, 0.2909, 0.8023, 0.2909, 0.7421, 0.2088, 0.8042, 0.2264, 0.554, 0.2789, 0.439, 0.2895, 0.5036, 0.2088, 0.439, 0.2895, 0.4401, 0.2245, 0.5036, 0.2088, 0.3254, 0.2826, 0.3791, 0.209, 0.439, 0.2895, 0.439, 0.2895, 0.3791, 0.209, 0.4401, 0.2245, 0.9174, 0.2781, 0.8023, 0.2909, 0.8651, 0.2104, 0.8023, 0.2909, 0.8042, 0.2264, 0.8651, 0.2104, 0.712, 0.7765, 0.8021, 0.7634, 0.8024, 0.8074, 0.4449, 0.775, 0.5337, 0.7765, 0.4477, 0.8119, 0.3644, 0.7843, 0.4449, 0.775, 0.4477, 0.8119, 0.8021, 0.7634, 0.8813, 0.7843, 0.8024, 0.8074, 0.8042, 0.2264, 0.7421, 0.2088, 0.803, 0.1811, 0.5036, 0.2088, 0.4401, 0.2245, 0.4382, 0.1811, 0.4401, 0.2245, 0.3791, 0.209, 0.4382, 0.1811, 0.8651, 0.2104, 0.8042, 0.2264, 0.803, 0.1811, 0.1533, 0.2123, 0.1499, 0.2183, 0.1497, 0.2306, 0.1517, 0.4453, 0.2017, 0.4334, 0.1593, 0.4601, 0.1593, 0.4601, 0.2017, 0.4334, 0.2015, 0.4459, 0.1536, 0.4434, 0.2003, 0.4303, 0.1517, 0.4453, 0.1517, 0.4453, 0.2003, 0.4303, 0.2017, 0.4334, 0.2003, 0.4303, 0.1536, 0.4434, 0.2015, 0.4459, 0.1536, 0.4434, 0.1593, 0.4601, 0.2015, 0.4459, 0.2015, 0.4459, 0.2017, 0.4334, 0.2549, 0.4288, 0.2017, 0.4334, 0.2003, 0.4303, 0.2549, 0.4288, 0.2003, 0.4303, 0.2015, 0.4459, 0.2549, 0.4288, 0.6552, 0.7075, 0.8023, 0.7008, 0.712, 0.7765, 0.8021, 0.7634, 0.712, 0.7765, 0.8023, 0.7008, 0.5906, 0.7075, 0.5337, 0.7765, 0.4445, 0.7137, 0.5337, 0.7765, 0.4449, 0.775, 0.4445, 0.7137, 0.2975, 0.7156, 0.4445, 0.7137, 0.3644, 0.7843, 0.4449, 0.775, 0.3644, 0.7843, 0.4445, 0.7137, 0.9467, 0.7142, 0.8813, 0.7843, 0.8023, 0.7008, 0.8813, 0.7843, 0.8021, 0.7634, 0.8023, 0.7008, 0.6269, 0.6099, 0.8013, 0.608, 0.6552, 0.7075, 0.8023, 0.7008, 0.6552, 0.7075, 0.8013, 0.608, 0.6189, 0.6099, 0.5906, 0.7075, 0.4438, 0.6192, 0.5906, 0.7075, 0.4445, 0.7137, 0.4438, 0.6192, 0.2618, 0.6225, 0.4438, 0.6192, 0.2975, 0.7156, 0.4445, 0.7137, 0.2975, 0.7156, 0.4438, 0.6192, 0.9795, 0.6165, 0.9467, 0.7142, 0.8013, 0.608, 0.9467, 0.7142, 0.8023, 0.7008, 0.8013, 0.608, 0.6269, 0.6099, 0.6274, 0.4956, 0.8013, 0.608, 0.8013, 0.608, 0.6274, 0.4956, 0.8044, 0.4977, 0.4409, 0.5049, 0.6183, 0.4956, 0.4438, 0.6192, 0.6189, 0.6099, 0.4438, 0.6192, 0.6183, 0.4956, 0.2602, 0.5034, 0.4409, 0.5049, 0.2618, 0.6225, 0.4438, 0.6192, 0.2618, 0.6225, 0.4409, 0.5049, 0.9855, 0.5034, 0.9795, 0.6165, 0.8044, 0.4977, 0.9795, 0.6165, 0.8013, 0.608, 0.8044, 0.4977, 0.6274, 0.4956, 0.6917, 0.2789, 0.8044, 0.4977, 0.6917, 0.2789, 0.8023, 0.2909, 0.8044, 0.4977, 0.6183, 0.4956, 0.4409, 0.5049, 0.554, 0.2789, 0.4409, 0.5049, 0.439, 0.2895, 0.554, 0.2789, 0.2602, 0.5034, 0.3254, 0.2826, 0.4409, 0.5049, 0.3254, 0.2826, 0.439, 0.2895, 0.4409, 0.5049, 0.9855, 0.5034, 0.8044, 0.4977, 0.9174, 0.2781, 0.8044, 0.4977, 0.8023, 0.2909, 0.9174, 0.2781, 0.6917, 0.2789, 0.7421, 0.2088, 0.8023, 0.2909, 0.8023, 0.2909, 0.7421, 0.2088, 0.8042, 0.2264, 0.554, 0.2789, 0.439, 0.2895, 0.5036, 0.2088, 0.439, 0.2895, 0.4401, 0.2245, 0.5036, 0.2088, 0.3254, 0.2826, 0.3791, 0.209, 0.439, 0.2895, 0.439, 0.2895, 0.3791, 0.209, 0.4401, 0.2245, 0.9174, 0.2781, 0.8023, 0.2909, 0.8651, 0.2104, 0.8023, 0.2909, 0.8042, 0.2264, 0.8651, 0.2104, 0.712, 0.7765, 0.8021, 0.7634, 0.8024, 0.8074, 0.4449, 0.775, 0.5337, 0.7765, 0.4477, 0.8119, 0.3644, 0.7843, 0.4449, 0.775, 0.4477, 0.8119, 0.8021, 0.7634, 0.8813, 0.7843, 0.8024, 0.8074, 0.8042, 0.2264, 0.7421, 0.2088, 0.803, 0.1811, 0.5036, 0.2088, 0.4401, 0.2245, 0.4382, 0.1811, 0.4401, 0.2245, 0.3791, 0.209, 0.4382, 0.1811, 0.8651, 0.2104, 0.8042, 0.2264, 0.803, 0.1811, 0.1517, 0.4453, 0.1593, 0.4601, 0.1536, 0.4434, 0.1546, 0.2139, 0.1978, 0.2102, 0.1617, 0.2263, 0.1617, 0.2263, 0.1978, 0.2102, 0.1988, 0.2202, 0.1978, 0.2102, 0.1546, 0.2139, 0.2026, 0.2044, 0.1546, 0.2139, 0.1631, 0.2093, 0.2026, 0.2044, 0.2026, 0.2044, 0.1631, 0.2093, 0.1988, 0.2202, 0.1631, 0.2093, 0.1617, 0.2263, 0.1988, 0.2202, 0.1988, 0.2202, 0.1978, 0.2102, 0.25, 0.2101, 0.1978, 0.2102, 0.2026, 0.2044, 0.25, 0.2101, 0.2026, 0.2044, 0.1988, 0.2202, 0.25, 0.2101, 0.6552, 0.7075, 0.8023, 0.7008, 0.712, 0.7765, 0.8021, 0.7634, 0.712, 0.7765, 0.8023, 0.7008, 0.5906, 0.7075, 0.5337, 0.7765, 0.4445, 0.7137, 0.5337, 0.7765, 0.4449, 0.775, 0.4445, 0.7137, 0.2975, 0.7156, 0.4445, 0.7137, 0.3644, 0.7843, 0.4449, 0.775, 0.3644, 0.7843, 0.4445, 0.7137, 0.9467, 0.7142, 0.8813, 0.7843, 0.8023, 0.7008, 0.8813, 0.7843, 0.8021, 0.7634, 0.8023, 0.7008, 0.6269, 0.6099, 0.8013, 0.608, 0.6552, 0.7075, 0.8023, 0.7008, 0.6552, 0.7075, 0.8013, 0.608, 0.6189, 0.6099, 0.5906, 0.7075, 0.4438, 0.6192, 0.5906, 0.7075, 0.4445, 0.7137, 0.4438, 0.6192, 0.2618, 0.6225, 0.4438, 0.6192, 0.2975, 0.7156, 0.4445, 0.7137, 0.2975, 0.7156, 0.4438, 0.6192, 0.9795, 0.6165, 0.9467, 0.7142, 0.8013, 0.608, 0.9467, 0.7142, 0.8023, 0.7008, 0.8013, 0.608, 0.6269, 0.6099, 0.6274, 0.4956, 0.8013, 0.608, 0.8013, 0.608, 0.6274, 0.4956, 0.8044, 0.4977, 0.4409, 0.5049, 0.6183, 0.4956, 0.4438, 0.6192, 0.6189, 0.6099, 0.4438, 0.6192, 0.6183, 0.4956, 0.2602, 0.5034, 0.4409, 0.5049, 0.2618, 0.6225, 0.4438, 0.6192, 0.2618, 0.6225, 0.4409, 0.5049, 0.9855, 0.5034, 0.9795, 0.6165, 0.8044, 0.4977, 0.9795, 0.6165, 0.8013, 0.608, 0.8044, 0.4977, 0.6274, 0.4956, 0.6917, 0.2789, 0.8044, 0.4977, 0.6917, 0.2789, 0.8023, 0.2909, 0.8044, 0.4977, 0.6183, 0.4956, 0.4409, 0.5049, 0.554, 0.2789, 0.4409, 0.5049, 0.439, 0.2895, 0.554, 0.2789, 0.2602, 0.5034, 0.3254, 0.2826, 0.4409, 0.5049, 0.3254, 0.2826, 0.439, 0.2895, 0.4409, 0.5049, 0.9855, 0.5034, 0.8044, 0.4977, 0.9174, 0.2781, 0.8044, 0.4977, 0.8023, 0.2909, 0.9174, 0.2781, 0.6917, 0.2789, 0.7421, 0.2088, 0.8023, 0.2909, 0.8023, 0.2909, 0.7421, 0.2088, 0.8042, 0.2264, 0.554, 0.2789, 0.439, 0.2895, 0.5036, 0.2088, 0.439, 0.2895, 0.4401, 0.2245, 0.5036, 0.2088, 0.3254, 0.2826, 0.3791, 0.209, 0.439, 0.2895, 0.439, 0.2895, 0.3791, 0.209, 0.4401, 0.2245, 0.9174, 0.2781, 0.8023, 0.2909, 0.8651, 0.2104, 0.8023, 0.2909, 0.8042, 0.2264, 0.8651, 0.2104, 0.712, 0.7765, 0.8021, 0.7634, 0.8024, 0.8074, 0.4449, 0.775, 0.5337, 0.7765, 0.4477, 0.8119, 0.3644, 0.7843, 0.4449, 0.775, 0.4477, 0.8119, 0.8021, 0.7634, 0.8813, 0.7843, 0.8024, 0.8074, 0.8042, 0.2264, 0.7421, 0.2088, 0.803, 0.1811, 0.5036, 0.2088, 0.4401, 0.2245, 0.4382, 0.1811, 0.4401, 0.2245, 0.3791, 0.209, 0.4382, 0.1811, 0.8651, 0.2104, 0.8042, 0.2264, 0.803, 0.1811, 0.1546, 0.2139, 0.1617, 0.2263, 0.1631, 0.2093, 0.1595, 0.6792, 0.2031, 0.6689, 0.169, 0.6891, 0.169, 0.6891, 0.2031, 0.6689, 0.2079, 0.6785, 0.1654, 0.6739, 0.2094, 0.6615, 0.1595, 0.6792, 0.1595, 0.6792, 0.2094, 0.6615, 0.2031, 0.6689, 0.2094, 0.6615, 0.1654, 0.6739, 0.2079, 0.6785, 0.1654, 0.6739, 0.169, 0.6891, 0.2079, 0.6785, 0.2079, 0.6785, 0.2031, 0.6689, 0.2601, 0.6699, 0.2031, 0.6689, 0.2094, 0.6615, 0.2601, 0.6699, 0.2094, 0.6615, 0.2079, 0.6785, 0.2601, 0.6699, 0.6552, 0.7075, 0.8023, 0.7008, 0.712, 0.7765, 0.8021, 0.7634, 0.712, 0.7765, 0.8023, 0.7008, 0.5906, 0.7075, 0.5337, 0.7765, 0.4445, 0.7137, 0.5337, 0.7765, 0.4449, 0.775, 0.4445, 0.7137, 0.2975, 0.7156, 0.4445, 0.7137, 0.3644, 0.7843, 0.4449, 0.775, 0.3644, 0.7843, 0.4445, 0.7137, 0.9467, 0.7142, 0.8813, 0.7843, 0.8023, 0.7008, 0.8813, 0.7843, 0.8021, 0.7634, 0.8023, 0.7008, 0.6269, 0.6099, 0.8013, 0.608, 0.6552, 0.7075, 0.8023, 0.7008, 0.6552, 0.7075, 0.8013, 0.608, 0.6189, 0.6099, 0.5906, 0.7075, 0.4438, 0.6192, 0.5906, 0.7075, 0.4445, 0.7137, 0.4438, 0.6192, 0.2618, 0.6225, 0.4438, 0.6192, 0.2975, 0.7156, 0.4445, 0.7137, 0.2975, 0.7156, 0.4438, 0.6192, 0.9795, 0.6165, 0.9467, 0.7142, 0.8013, 0.608, 0.9467, 0.7142, 0.8023, 0.7008, 0.8013, 0.608, 0.6269, 0.6099, 0.6274, 0.4956, 0.8013, 0.608, 0.8013, 0.608, 0.6274, 0.4956, 0.8044, 0.4977, 0.4409, 0.5049, 0.6183, 0.4956, 0.4438, 0.6192, 0.6189, 0.6099, 0.4438, 0.6192, 0.6183, 0.4956, 0.2602, 0.5034, 0.4409, 0.5049, 0.2618, 0.6225, 0.4438, 0.6192, 0.2618, 0.6225, 0.4409, 0.5049, 0.9855, 0.5034, 0.9795, 0.6165, 0.8044, 0.4977, 0.9795, 0.6165, 0.8013, 0.608, 0.8044, 0.4977, 0.6274, 0.4956, 0.6917, 0.2789, 0.8044, 0.4977, 0.6917, 0.2789, 0.8023, 0.2909, 0.8044, 0.4977, 0.6183, 0.4956, 0.4409, 0.5049, 0.554, 0.2789, 0.4409, 0.5049, 0.439, 0.2895, 0.554, 0.2789, 0.2602, 0.5034, 0.3254, 0.2826, 0.4409, 0.5049, 0.3254, 0.2826, 0.439, 0.2895, 0.4409, 0.5049, 0.9855, 0.5034, 0.8044, 0.4977, 0.9174, 0.2781, 0.8044, 0.4977, 0.8023, 0.2909, 0.9174, 0.2781, 0.6917, 0.2789, 0.7421, 0.2088, 0.8023, 0.2909, 0.8023, 0.2909, 0.7421, 0.2088, 0.8042, 0.2264, 0.554, 0.2789, 0.439, 0.2895, 0.5036, 0.2088, 0.439, 0.2895, 0.4401, 0.2245, 0.5036, 0.2088, 0.3254, 0.2826, 0.3791, 0.209, 0.439, 0.2895, 0.439, 0.2895, 0.3791, 0.209, 0.4401, 0.2245, 0.9174, 0.2781, 0.8023, 0.2909, 0.8651, 0.2104, 0.8023, 0.2909, 0.8042, 0.2264, 0.8651, 0.2104, 0.712, 0.7765, 0.8021, 0.7634, 0.8024, 0.8074, 0.4449, 0.775, 0.5337, 0.7765, 0.4477, 0.8119, 0.3644, 0.7843, 0.4449, 0.775, 0.4477, 0.8119, 0.8021, 0.7634, 0.8813, 0.7843, 0.8024, 0.8074, 0.8042, 0.2264, 0.7421, 0.2088, 0.803, 0.1811, 0.5036, 0.2088, 0.4401, 0.2245, 0.4382, 0.1811, 0.4401, 0.2245, 0.3791, 0.209, 0.4382, 0.1811, 0.8651, 0.2104, 0.8042, 0.2264, 0.803, 0.1811, 0.1595, 0.6792, 0.169, 0.6891, 0.1654, 0.6739, 0.6552, 0.7075, 0.8023, 0.7008, 0.712, 0.7765, 0.8021, 0.7634, 0.712, 0.7765, 0.8023, 0.7008, 0.5906, 0.7075, 0.5337, 0.7765, 0.4445, 0.7137, 0.5337, 0.7765, 0.4449, 0.775, 0.4445, 0.7137, 0.2975, 0.7156, 0.4445, 0.7137, 0.3644, 0.7843, 0.4449, 0.775, 0.3644, 0.7843, 0.4445, 0.7137, 0.9467, 0.7142, 0.8813, 0.7843, 0.8023, 0.7008, 0.8813, 0.7843, 0.8021, 0.7634, 0.8023, 0.7008, 0.6269, 0.6099, 0.8013, 0.608, 0.6552, 0.7075, 0.8023, 0.7008, 0.6552, 0.7075, 0.8013, 0.608, 0.6189, 0.6099, 0.5906, 0.7075, 0.4438, 0.6192, 0.5906, 0.7075, 0.4445, 0.7137, 0.4438, 0.6192, 0.2618, 0.6225, 0.4438, 0.6192, 0.2975, 0.7156, 0.4445, 0.7137, 0.2975, 0.7156, 0.4438, 0.6192, 0.9795, 0.6165, 0.9467, 0.7142, 0.8013, 0.608, 0.9467, 0.7142, 0.8023, 0.7008, 0.8013, 0.608, 0.6269, 0.6099, 0.6274, 0.4956, 0.8013, 0.608, 0.8013, 0.608, 0.6274, 0.4956, 0.8044, 0.4977, 0.4409, 0.5049, 0.6183, 0.4956, 0.4438, 0.6192, 0.6189, 0.6099, 0.4438, 0.6192, 0.6183, 0.4956, 0.2602, 0.5034, 0.4409, 0.5049, 0.2618, 0.6225, 0.4438, 0.6192, 0.2618, 0.6225, 0.4409, 0.5049, 0.9855, 0.5034, 0.9795, 0.6165, 0.8044, 0.4977, 0.9795, 0.6165, 0.8013, 0.608, 0.8044, 0.4977, 0.6274, 0.4956, 0.6917, 0.2789, 0.8044, 0.4977, 0.6917, 0.2789, 0.8023, 0.2909, 0.8044, 0.4977, 0.6183, 0.4956, 0.4409, 0.5049, 0.554, 0.2789, 0.4409, 0.5049, 0.439, 0.2895, 0.554, 0.2789, 0.2602, 0.5034, 0.3254, 0.2826, 0.4409, 0.5049, 0.3254, 0.2826, 0.439, 0.2895, 0.4409, 0.5049, 0.9855, 0.5034, 0.8044, 0.4977, 0.9174, 0.2781, 0.8044, 0.4977, 0.8023, 0.2909, 0.9174, 0.2781, 0.6917, 0.2789, 0.7421, 0.2088, 0.8023, 0.2909, 0.8023, 0.2909, 0.7421, 0.2088, 0.8042, 0.2264, 0.554, 0.2789, 0.439, 0.2895, 0.5036, 0.2088, 0.439, 0.2895, 0.4401, 0.2245, 0.5036, 0.2088, 0.3254, 0.2826, 0.3791, 0.209, 0.439, 0.2895, 0.439, 0.2895, 0.3791, 0.209, 0.4401, 0.2245, 0.9174, 0.2781, 0.8023, 0.2909, 0.8651, 0.2104, 0.8023, 0.2909, 0.8042, 0.2264, 0.8651, 0.2104, 0.712, 0.7765, 0.8021, 0.7634, 0.8024, 0.8074, 0.4449, 0.775, 0.5337, 0.7765, 0.4477, 0.8119, 0.3644, 0.7843, 0.4449, 0.775, 0.4477, 0.8119, 0.8021, 0.7634, 0.8813, 0.7843, 0.8024, 0.8074, 0.8042, 0.2264, 0.7421, 0.2088, 0.803, 0.1811, 0.5036, 0.2088, 0.4401, 0.2245, 0.4382, 0.1811, 0.4401, 0.2245, 0.3791, 0.209, 0.4382, 0.1811, 0.8651, 0.2104, 0.8042, 0.2264, 0.803, 0.1811, 0.149, 0.03256, 0.1434, 0.0665, 0.1526, 0.06735, 0.149, 0.03256, 0.1526, 0.06815, 0.1434, 0.0665, 0.149, 0.03256, 0.1617, 0.06899, 0.1526, 0.06815, 0.149, 0.03256, 0.1526, 0.06735, 0.1617, 0.06899])
me_fe_layers3_mp_gmdl_005.materials.append(mat_material_001)
me_fe_layers3_mp_gmdl_005.use_remesh_fix_poles = True
me_fe_layers3_mp_gmdl_005.use_remesh_preserve_attributes = False
me_fe_layers3_mp_gmdl_005.update()
arm_armature = bpy.data.armatures.new('Armature')  # bones are not reproduced

# ---- objects
ob_armature = bpy.data.objects.new('Armature', arm_armature)
ob_1_f50_lu0_clean = bpy.data.objects.new('1 F50 LU0_clean', me_fe_layers3_mp_gmdl_005)

# ---- transforms, parenting, visibility, modifiers, constraints
ob_armature.location = (0.0, 0.0, 0.0)
ob_1_f50_lu0_clean.parent = ob_armature
ob_1_f50_lu0_clean.location = (0.0, 0.0, 0.0)
_vg = ob_1_f50_lu0_clean.vertex_groups.new(name='Bone')
for _i, _w in zip([0, 1, 4, 8, 9, 12, 14, 16, 17, 18, 19, 21, 22, 23, 38, 39, 41, 43, 54, 55, 58, 59, 62, 64, 78, 79, 80, 81, 82, 83, 84, 85, 86, 87, 88, 89, 90, 91, 92, 106, 107, 110, 111, 114, 116, 130, 131, 132, 133, 134, 135, 140, 142, 143, 158, 159, 162, 163, 166, 168, 182, 183, 184, 185, 186, 187, 188, 189, 190, 191, 192, 193, 194, 195, 196, 197, 210, 211, 214, 215, 218, 220, 236, 237, 238, 239, 242, 243, 244, 245, 246, 247, 248, 249, 262, 263, 266, 267, 270, 272, 286, 287, 288, 289, 290, 291, 292, 293, 294, 295, 296, 297, 298, 299, 300, 301, 315, 318, 319, 322, 324, 338, 343, 345, 348, 350, 351, 353, 357, 358, 361, 362, 365, 367, 381, 382, 383, 384, 385, 386, 387, 388, 389, 390, 391, 392, 393, 394, 395, 396], [0.0, 0.0, 0.0, 0.0, 0.0, 0.0, 0.0, 0.0, 0.0, 0.0, 0.0, 0.0, 0.0, 0.0, 0.0, 0.0, 0.0, 0.0, 0.0, 0.0, 0.0, 0.0, 0.0, 0.0, 0.0, 0.0, 0.0, 0.0, 0.0, 0.0, 0.0, 0.0, 0.0, 0.0, 0.0, 0.0, 0.0, 0.0, 0.0, 0.0, 0.0, 0.0, 0.0, 0.0, 0.0, 0.0, 0.0, 0.0, 0.0, 0.0, 0.0, 0.0, 0.0, 0.0, 0.0, 0.0, 0.0, 0.0, 0.0, 0.0, 0.0, 0.0, 0.0, 0.0, 0.0, 0.0, 0.0, 0.0, 0.0, 0.0, 0.0, 0.0, 0.0, 0.0, 0.0, 0.0, 0.0, 0.0, 0.0, 0.0, 0.0, 0.0, 0.0, 0.0, 0.0, 0.0, 0.0, 0.0, 0.0, 0.0, 0.0, 0.0, 0.0042, 0.0042, 0.0, 0.0, 0.0, 0.0, 0.0, 0.0, 0.0, 0.0, 0.0, 0.0, 0.0, 0.0, 0.0, 0.0, 0.0, 0.0, 0.0, 0.0, 0.0, 0.0, 0.0, 0.0, 0.0, 0.0, 0.0, 0.0, 0.0, 0.0, 0.0, 4.663e-05, 0.0, 0.0, 0.0, 0.0, 0.0, 0.0, 0.0, 0.0, 0.0, 0.0, 0.0, 0.0, 0.0, 0.0, 0.0, 0.0, 0.0, 0.0, 0.0, 0.0, 0.0, 0.0, 0.0, 0.0, 0.0, 0.0]): _vg.add([_i], _w, 'REPLACE')
_vg = ob_1_f50_lu0_clean.vertex_groups.new(name='Bone.001')
for _i, _w in zip([0, 1, 2, 3, 4, 5, 6, 7, 8, 9, 10, 11, 12, 13, 14, 15, 16, 17, 18, 19, 20, 21, 22, 23, 24, 25, 26, 27, 28, 29, 30, 31, 32, 33, 34, 35, 36, 37, 38, 39, 40, 41, 42, 43, 44, 45, 46, 49, 50, 52, 93, 94, 95, 96, 97, 98, 101, 102, 104, 136, 137, 138, 139, 141, 144, 145, 146, 147, 148, 149, 150, 153, 154, 198, 199, 200, 201, 202, 205, 207, 209, 234, 235, 240, 241, 250, 251, 252, 253, 254, 257, 259, 302, 303, 304, 305, 306, 311, 339, 340, 341, 342, 344, 346, 347, 349, 352, 354, 355, 397], [0.0, 0.0, 0.05, 0.1, 0.0, 0.04999, 8.618e-05, 0.05, 0.0, 0.0, 0.4, 0.4, 0.0, 0.1995, 0.0, 0.4, 1.0, 1.0, 1.0, 1.0, 1.0, 1.0, 1.0, 1.0, 0.0, 0.0, 0.0, 0.0, 0.0, 0.0, 0.0, 0.0, 0.0, 0.0, 0.0, 0.0, 0.8, 0.8, 1.0, 1.0, 0.8, 1.0, 0.8021, 1.0, 0.1995, 0.0, 0.0, 0.0, 0.0003233, 0.0, 0.0, 0.0, 0.0, 0.0, 0.0, 0.0, 0.0, 0.0, 0.0, 0.0, 0.0, 0.0, 0.0, 0.0, 0.0, 0.0, 0.0, 0.0, 0.0, 0.0, 0.0, 0.0, 0.0, 0.0, 0.0, 0.0, 0.0, 0.0, 0.0, 0.0, 0.0, 0.0, 0.0, 0.0, 0.0, 0.0, 0.0, 0.0, 0.0, 0.0, 0.0, 0.0, 0.0, 0.0, 0.0, 0.0, 0.0, 0.0, 0.0, 0.0, 0.0, 0.0, 0.0, 0.0, 0.0, 0.0, 0.0, 0.0, 0.0, 0.0]): _vg.add([_i], _w, 'REPLACE')
_vg = ob_1_f50_lu0_clean.vertex_groups.new(name='Bone.002')
for _i, _w in zip([13, 44, 305, 306, 307, 308, 309, 310, 311, 312, 313, 345, 354, 355, 356], [0.0004991, 0.0004991, 1.0, 1.0, 0.7, 0.7, 0.9778, 0.7, 1.0, 0.7, 0.2, 4.663e-05, 1.0, 0.9766, 0.9778]): _vg.add([_i], _w, 'REPLACE')
_vg = ob_1_f50_lu0_clean.vertex_groups.new(name='Bone.003')
for _i, _w in zip([10, 45, 46, 47, 48, 49, 50, 51, 52, 53, 94, 95, 96], [0.0, 1.0, 1.0, 0.7, 0.7, 1.0, 0.9819, 0.7, 1.0, 0.1, 1.0, 1.0, 1.0]): _vg.add([_i], _w, 'REPLACE')
_vg = ob_1_f50_lu0_clean.vertex_groups.new(name='Bone.004')
for _i, _w in zip([97, 98, 99, 100, 101, 102, 103, 104, 105, 146, 147, 148], [0.9983, 1.0, 0.4, 0.4, 1.0, 1.0, 0.4, 1.0, 4.846e-05, 1.0, 0.9983, 1.0]): _vg.add([_i], _w, 'REPLACE')
_vg = ob_1_f50_lu0_clean.vertex_groups.new(name='Bone.005')
for _i, _w in zip([201, 202, 203, 204, 205, 206, 207, 208, 248, 249, 250, 251, 252, 333, 345], [1.0, 1.0, 0.5, 0.5, 1.0, 0.5, 1.0, 0.5, 0.0042, 0.0042, 1.0, 1.0, 1.0, 0.0, 4.663e-05]): _vg.add([_i], _w, 'REPLACE')
_vg = ob_1_f50_lu0_clean.vertex_groups.new(name='Bone.006')
for _i, _w in zip([149, 150, 151, 152, 153, 154, 155, 156, 157, 198, 199, 200], [1.0, 1.0, 0.5056, 0.5, 1.0, 1.0, 0.5, 1.0, 0.0003662, 1.0, 1.0, 1.0]): _vg.add([_i], _w, 'REPLACE')
_vg = ob_1_f50_lu0_clean.vertex_groups.new(name='Bone.007')
for _i, _w in zip([32, 33, 34, 35, 253, 254, 255, 256, 257, 258, 259, 260, 261, 302, 303, 304], [0.0, 0.0, 0.0, 0.0, 1.0, 1.0, 0.5, 0.5, 1.0, 0.5, 1.0, 0.5, 0.000802, 1.0, 1.0, 1.0]): _vg.add([_i], _w, 'REPLACE')
_vg = ob_1_f50_lu0_clean.vertex_groups.new(name='Bone.008')
for _i, _w in zip([2, 3, 5, 6, 7, 11, 15, 16, 17, 18, 19, 20, 21, 22, 23, 24, 25, 26, 27, 28, 29, 30, 31, 32, 33, 34, 35, 36, 37, 38, 39, 40, 41, 42, 43, 45, 46, 49, 51, 52, 53, 54, 55, 56, 57, 58, 59, 60, 61, 62, 63, 64, 65, 66, 67, 68, 69, 70, 71, 72, 73, 74, 75, 76, 77, 78, 79, 80, 81, 82, 83, 84, 85, 86, 87, 88, 89, 90, 91, 92, 93, 94, 95, 96, 97, 98, 99, 100, 101, 102, 103, 104, 105, 106, 107, 108, 109, 110, 111, 112, 113, 114, 115, 116, 117, 118, 119, 120, 121, 122, 123, 124, 125, 126, 127, 128, 129, 130, 131, 132, 133, 134, 135, 136, 137, 138, 139, 140, 141, 142, 143, 144, 145, 146, 147, 148, 149, 150, 151, 152, 153, 154, 155, 156, 157, 158, 159, 160, 161, 162, 163, 164, 165, 166, 167, 168, 169, 170, 171, 172, 173, 174, 175, 176, 177, 178, 179, 180, 181, 182, 183, 184, 185, 186, 187, 188, 189, 190, 191, 192, 193, 194, 195, 196, 197, 198, 199, 200, 201, 202, 203, 204, 205, 206, 207, 208, 209, 210, 211, 212, 213, 214, 215, 216, 217, 218, 219, 220, 221, 222, 223, 224, 225, 226, 227, 228, 229, 230, 231, 232, 233, 234, 235, 236, 237, 238, 239, 240, 241, 242, 243, 244, 245, 246, 247, 250, 251, 252, 253, 254, 255, 256, 257, 258, 259, 260, 261, 262, 263, 264, 265, 266, 267, 268, 269, 270, 271, 272, 273, 274, 275, 276, 277, 278, 279, 280, 281, 282, 283, 284, 285, 286, 287, 288, 289, 290, 291, 292, 293, 294, 295, 296, 297, 298, 299, 300, 301, 302, 303, 304, 305, 306, 307, 308, 309, 310, 311, 312, 313, 314, 315, 316, 317, 318, 319, 320, 321, 322, 323, 324, 325, 326, 327, 328, 329, 330, 331, 332, 333, 334, 335, 336, 337, 338, 339, 340, 341, 342, 343, 344, 346, 347, 348, 349, 350, 351, 352, 353, 354, 356, 357, 358, 359, 360, 361, 362, 363, 364, 365, 366, 367, 368, 369, 370, 371, 372, 373, 374, 375, 376, 377, 378, 379, 380, 381, 382, 383, 384, 385, 386, 387, 388, 389, 390, 391, 392, 393, 394, 395, 396, 397], [0.0, 0.0, 0.0, 0.0, 0.0, 0.0, 0.0, 0.0, 0.0, 0.0, 0.0, 0.0, 0.0, 0.0, 0.0, 0.0, 0.001366, 0.0, 0.0, 7.183e-05, 0.09524, 2.989e-06, 0.0, 0.9998, 1.0, 1.0, 1.0, 0.0, 0.0, 0.0, 0.0, 0.0, 0.0, 0.0, 0.0, 0.0, 0.0, 0.0, 0.0, 0.0, 0.0, 0.0, 0.0, 0.0, 0.0, 0.0, 0.0, 0.0, 0.0, 0.0, 0.0, 0.0, 0.0, 0.0, 0.0, 0.0, 0.0, 0.0, 0.0, 0.0, 0.0, 0.0, 0.0, 0.0, 0.0, 0.0, 0.0, 0.0, 0.0, 0.0, 0.0, 0.0, 0.0, 0.0, 0.0, 0.0, 0.0, 0.0, 0.0, 0.0, 0.0, 0.0, 0.0, 0.0, 0.0, 0.0, 0.0, 0.0, 0.0, 0.0, 0.0, 0.0, 0.0, 0.0, 0.0, 0.0, 0.0, 0.0, 0.0, 0.0, 0.0, 0.0, 0.0, 0.0, 0.0, 0.0, 0.0, 0.0, 0.0, 0.0, 0.0, 0.0, 0.0, 0.0, 0.0, 0.0, 0.0, 0.0, 0.0, 0.0, 0.0, 0.0, 0.0, 0.0, 0.0, 0.0, 0.0, 0.0, 0.0, 0.0, 0.0, 0.0, 0.0, 0.0, 0.0, 0.0, 0.0, 0.0, 0.0, 0.0, 0.0, 0.0, 0.0, 0.0, 0.0, 0.0, 0.0, 0.0, 0.0, 0.0, 0.0, 0.0, 0.0, 0.0, 0.0, 0.0, 0.0, 0.0, 0.0, 0.0, 0.0, 0.0, 0.0, 0.0, 0.0, 0.0, 0.0, 0.0, 0.0, 0.0, 0.0, 0.0, 0.0, 0.0, 0.0, 0.0, 0.0, 0.0, 0.0, 0.0, 0.0, 0.0, 0.0, 0.0, 0.0, 0.0, 0.0, 0.0, 0.0, 0.0, 0.0, 0.0, 0.0, 0.0, 0.0, 0.0, 0.0, 0.0, 0.0, 0.0, 0.0, 0.0, 0.0, 0.0, 0.0, 0.0, 0.0, 0.0, 0.0, 0.0, 0.0, 0.0, 0.0, 0.0, 0.0, 0.0, 0.0, 0.0, 0.0, 0.0, 0.0, 0.0, 0.0, 0.0, 0.0, 0.0, 0.0, 0.0, 0.0, 0.0, 0.0, 0.0, 0.0, 0.0, 0.0, 0.0, 0.0, 0.0, 0.0, 0.0, 0.0, 0.0, 0.0, 0.0, 0.0, 0.0, 0.0, 0.0, 0.0, 0.0, 0.0, 0.0, 0.0, 0.0, 0.0, 0.0, 0.0, 0.0, 0.0, 0.0, 0.0, 0.0, 0.0, 0.0, 0.0, 0.0, 0.0, 0.0, 0.0, 0.0, 0.0, 0.0, 0.0, 0.0, 0.0, 0.0, 0.0, 0.0, 0.0, 0.0, 0.0, 0.0, 0.0, 0.0, 0.0, 0.0, 0.0, 0.0, 0.0, 0.0, 0.0, 0.0, 0.0, 0.0, 0.0, 0.0, 0.0, 0.0, 0.0, 0.0, 0.0, 0.0, 0.0, 0.0, 0.0, 0.0, 0.0, 0.0, 0.0, 0.0, 0.0, 0.0, 0.0, 0.0, 0.0, 0.0, 0.0, 0.0, 0.0, 0.0, 0.0, 0.0, 0.0, 0.0, 0.0, 0.0, 0.0, 0.0, 0.0, 0.0, 0.0, 0.0, 0.0, 0.0, 0.0, 0.0, 0.0, 0.0, 0.0, 0.0, 0.0, 0.0, 0.0, 0.0, 0.0, 0.0, 0.0, 0.0, 0.0, 0.0, 0.0, 0.0, 0.0, 0.0, 0.0, 0.0, 0.0, 0.0, 0.0, 0.0, 0.0, 0.0, 0.0, 0.0, 0.0, 0.0, 0.0, 0.0, 0.0, 0.0, 0.0, 0.0, 0.0, 0.0, 0.0, 0.0, 0.0, 0.0, 0.0, 0.0, 1.0]): _vg.add([_i], _w, 'REPLACE')
_vg = ob_1_f50_lu0_clean.vertex_groups.new(name='Bone.010')
for _i, _w in zip([0, 1, 2, 3, 4, 5, 6, 7, 8, 9, 10, 11, 12, 13, 14, 15, 16, 17, 18, 19, 20, 21, 22, 23, 24, 25, 26, 27, 28, 29, 30, 31, 32, 33, 34, 35, 36, 37, 38, 39, 40, 41, 42, 43, 44, 45, 46, 47, 48, 49, 50, 51, 52, 53, 54, 55, 56, 57, 58, 59, 60, 61, 62, 63, 64, 65, 66, 67, 68, 69, 70, 71, 72, 73, 74, 75, 76, 77, 78, 79, 80, 81, 82, 83, 84, 85, 86, 87, 88, 89, 90, 91, 92, 93, 94, 95, 96, 97, 98, 99, 100, 101, 102, 103, 104, 105, 106, 107, 108, 109, 110, 111, 112, 113, 114, 115, 116, 117, 118, 119, 120, 121, 122, 123, 124, 125, 126, 127, 128, 129, 130, 131, 132, 133, 134, 135, 136, 137, 138, 139, 140, 141, 142, 143, 144, 145, 146, 147, 148, 149, 150, 151, 152, 153, 154, 155, 156, 157, 158, 159, 160, 161, 162, 163, 164, 165, 166, 167, 168, 169, 170, 171, 172, 173, 174, 175, 176, 177, 178, 179, 180, 181, 182, 183, 184, 185, 186, 187, 188, 189, 190, 191, 192, 193, 194, 195, 196, 197, 198, 199, 200, 201, 202, 203, 204, 205, 206, 207, 208, 209, 210, 211, 212, 213, 214, 215, 216, 217, 218, 219, 220, 221, 222, 223, 224, 225, 226, 227, 228, 229, 230, 231, 232, 233, 234, 235, 236, 237, 238, 239, 240, 241, 242, 243, 244, 245, 246, 247, 248, 249, 250, 251, 252, 253, 254, 255, 256, 257, 258, 259, 260, 261, 262, 263, 264, 265, 266, 267, 268, 269, 270, 271, 272, 273, 274, 275, 276, 277, 278, 279, 280, 281, 282, 283, 284, 285, 286, 287, 288, 289, 290, 291, 292, 293, 294, 295, 296, 297, 298, 299, 300, 301, 302, 303, 304, 305, 306, 307, 308, 309, 310, 311, 312, 313, 314, 315, 316, 317, 318, 319, 320, 321, 322, 323, 324, 325, 326, 327, 328, 329, 330, 331, 332, 333, 334, 335, 336, 337, 338, 339, 340, 341, 342, 343, 344, 346, 347, 348, 349, 350, 351, 352, 353, 354, 355, 356, 357, 358, 359, 360, 361, 362, 363, 364, 365, 366, 367, 368, 369, 370, 371, 372, 373, 374, 375, 376, 377, 378, 379, 380, 381, 382, 383, 384, 385, 386, 387, 388, 389, 390, 391, 392, 393, 394, 395, 396, 397], [1.0, 1.0, 0.95, 0.9, 1.0, 0.95, 0.9999, 0.95, 0.0, 0.0, 5.7e-18, 1.191e-13, 0.0, 1.827e-10, 2.384e-07, 4.875e-19, 0.0, 0.0, 0.0, 0.0, 0.0, 0.0, 0.0, 0.0, 0.0, 0.001848, 0.0, 0.0, 9.715e-05, 0.0, 4.044e-06, 0.0, 0.0001702, 4.888e-05, 0.0, 0.0, 0.0, 1.04e-08, 0.0, 0.0, 1.103e-09, 0.0, 3.976e-11, 0.0, 1.827e-10, 0.0, 0.0, 0.0, 0.0, 0.0, 0.0, 0.0, 0.0, 0.0, 0.0, 0.0, 0.0, 0.0, 0.0, 0.0, 0.0, 0.0, 0.0, 0.0, 0.0, 0.0, 0.0, 0.0, 0.0, 0.0, 0.0, 0.0, 0.0, 0.0, 0.0, 0.0, 0.0, 0.0, 0.0, 0.0, 0.0, 0.0, 0.0, 0.0, 0.0, 0.0, 0.0, 0.0, 0.0, 0.0, 0.0, 0.0, 0.0, 0.0, 0.0, 0.0, 0.0, 0.001691, 0.0, 0.0, 0.0, 0.0, 0.0, 0.0, 0.0, 0.0, 0.0, 0.0, 0.0, 0.0, 0.0, 0.0, 0.0, 0.0, 0.0, 0.0, 0.0, 0.0, 0.0, 0.0, 0.0, 0.0, 0.0, 0.0, 0.0, 0.0, 0.0, 0.0, 0.0, 0.0, 0.0, 0.0, 0.0, 0.0, 0.0, 0.0, 0.0, 0.0, 0.0, 0.0, 0.0, 0.0, 0.0, 0.0, 0.0, 0.0, 0.0, 0.001691, 0.0, 0.0, 0.0, 0.0, 0.0, 0.0, 0.0, 0.0, 0.0, 0.0, 0.0, 0.0, 0.0, 0.0, 0.0, 0.0, 0.0, 0.0, 0.0, 0.0, 0.0, 0.0, 0.0, 0.0, 0.0, 0.0, 0.0, 0.0, 0.0, 0.0, 0.0, 0.0, 0.0, 0.0, 0.0, 0.0, 0.0, 0.0, 0.0, 0.0, 0.0, 0.0, 0.0, 0.0, 0.0, 0.0, 0.0, 0.0, 0.0, 0.0, 0.0, 0.0, 0.0, 0.0, 0.0, 0.0, 0.0, 0.0, 0.0, 0.0, 0.0, 0.0, 0.0, 0.0, 0.0, 0.0, 0.0, 0.0, 0.0, 0.0, 0.0, 0.0, 0.0, 0.0, 0.0, 0.0, 0.0, 0.0, 0.0, 0.0, 0.0, 0.0, 0.0, 0.0, 0.0, 0.0, 0.0, 0.0, 0.0, 0.0, 0.0, 0.0, 0.0, 0.0, 0.0, 0.0, 0.0, 0.0, 0.0, 0.0, 0.0, 0.0, 0.0, 0.0, 0.0, 0.0, 0.0, 0.0, 0.0, 0.0, 0.0, 0.0, 0.0, 0.0, 0.0, 0.0, 0.0, 0.0, 0.0, 0.0, 0.0, 0.0, 0.0, 0.0, 0.0, 0.0, 0.0, 0.0, 0.0, 0.0, 0.0, 0.0, 0.0, 0.0, 0.0, 0.0, 0.0, 0.0, 0.0, 0.0, 0.0, 0.0, 0.0, 0.0, 0.0, 0.0, 0.0, 0.0, 0.0, 0.0, 0.0, 0.0, 0.0, 0.0, 0.0, 0.0, 0.0, 0.0, 0.0, 0.0, 0.0, 0.0, 0.0, 0.0, 0.0, 0.0, 0.0, 0.0, 0.0, 0.0, 0.0, 0.0, 0.0, 0.0, 0.0, 0.0, 0.0, 0.0, 0.0, 0.0, 0.0, 0.0, 0.0, 0.0, 0.0, 0.0, 0.0, 0.0, 0.0, 0.0, 0.0, 0.0, 0.0, 0.0, 0.0, 0.0, 0.0, 0.0, 0.0, 0.0, 0.0, 0.0, 0.0, 0.0, 0.0, 0.0, 0.0, 0.0, 0.0, 0.0, 0.0, 0.0, 0.0, 0.0, 0.0, 0.0, 0.0, 0.0, 0.0, 0.0, 0.0, 0.0, 0.0, 0.0, 0.0, 0.0, 0.0, 0.0, 0.0, 0.0, 0.0, 0.0, 0.0, 0.0, 0.0, 0.0, 0.0, 0.0, 0.002374, 0.008936, 0.0, 0.0, 0.0, 0.0, 0.0, 0.0, 0.09831, 0.05059, 0.0]): _vg.add([_i], _w, 'REPLACE')
_vg = ob_1_f50_lu0_clean.vertex_groups.new(name='Bone.009')
for _i, _w in zip([8, 9, 10, 11, 12, 13, 14, 15, 36, 37, 40, 42, 44, 50, 309, 355, 356], [1.0, 1.0, 0.6, 0.6, 1.0, 0.8, 1.0, 0.6, 0.2, 0.2, 0.2, 0.1979, 0.8, 0.01781, 0.02225, 0.02339, 0.02225]): _vg.add([_i], _w, 'REPLACE')
_vg = ob_1_f50_lu0_clean.vertex_groups.new(name='Bone.011')
for _i, _w in zip([26, 27, 29, 31, 156], [1.0, 1.0, 0.9048, 1.0, 0.0]): _vg.add([_i], _w, 'REPLACE')
_vg = ob_1_f50_lu0_clean.vertex_groups.new(name='Bone.012')
for _i, _w in zip([54, 55, 56, 57, 58, 59, 60, 61, 62, 63, 64, 65, 66, 67, 68, 69, 70, 71, 72, 73, 74, 75, 76, 77, 90, 91], [1.0, 1.0, 0.85, 0.85, 1.0, 1.0, 0.85, 0.85, 1.0, 0.8501, 1.0, 0.85, 0.75, 0.75, 0.75, 0.7501, 0.75, 0.75, 1.0, 0.9997, 0.9892, 1.0, 0.9997, 0.9998, 1.0, 1.0]): _vg.add([_i], _w, 'REPLACE')
_vg = ob_1_f50_lu0_clean.vertex_groups.new(name='Bone.014')
for _i, _w in zip([106, 107, 108, 109, 110, 111, 112, 113, 114, 115, 116, 117, 118, 119, 120, 121, 122, 123, 124, 125, 126, 127, 128, 129, 142, 143], [1.0, 1.0, 0.9, 0.85, 1.0, 1.0, 0.85, 0.9, 1.0, 0.75, 1.0, 0.7503, 0.85, 0.7, 0.7, 0.8501, 0.7, 0.7, 0.9993, 0.9999, 0.9732, 0.9896, 0.9979, 0.9998, 1.0, 1.0]): _vg.add([_i], _w, 'REPLACE')
_vg = ob_1_f50_lu0_clean.vertex_groups.new(name='Bone.016')
for _i, _w in zip([158, 159, 160, 161, 162, 163, 164, 165, 166, 167, 168, 169, 170, 171, 172, 173, 174, 175, 176, 177, 178, 179, 180, 181, 194, 195], [1.0, 1.0, 0.9, 0.8984, 1.0, 1.0, 0.9, 0.9002, 1.0, 0.9, 1.0, 0.9, 0.85, 0.85, 0.8501, 0.85, 0.852, 0.85, 1.0, 1.0, 0.9994, 1.0, 0.9962, 1.0, 1.0, 1.0]): _vg.add([_i], _w, 'REPLACE')
_vg = ob_1_f50_lu0_clean.vertex_groups.new(name='Bone.017')
for _i, _w in zip([262, 263, 264, 265, 266, 267, 268, 269, 270, 271, 272, 273, 274, 275, 276, 277, 278, 279, 280, 281, 282, 283, 284, 285, 298, 299], [1.0, 1.0, 0.9, 0.9, 1.0, 1.0, 0.9, 0.9, 1.0, 0.8999, 1.0, 0.8999, 0.8499, 0.85, 0.8495, 0.8493, 0.8493, 0.85, 0.9999, 1.0, 1.0, 1.0, 1.0, 0.9993, 1.0, 1.0]): _vg.add([_i], _w, 'REPLACE')
_vg = ob_1_f50_lu0_clean.vertex_groups.new(name='Bone.015')
for _i, _w in zip([210, 211, 212, 213, 214, 215, 216, 217, 218, 219, 220, 221, 222, 223, 224, 225, 226, 227, 228, 229, 230, 231, 232, 233, 246, 247], [1.0, 1.0, 0.8998, 0.9, 1.0, 1.0, 0.8994, 0.9, 1.0, 0.9, 1.0, 0.8997, 0.85, 0.85, 0.85, 0.8501, 0.8511, 0.85, 1.0, 1.0, 0.9988, 1.0, 1.0, 1.0, 1.0, 1.0]): _vg.add([_i], _w, 'REPLACE')
_vg = ob_1_f50_lu0_clean.vertex_groups.new(name='Bone.013')
for _i, _w in zip([314, 315, 316, 317, 318, 319, 320, 321, 322, 323, 324, 325, 326, 327, 328, 329, 330, 331, 332, 333, 334, 335, 336, 337, 350, 351], [0.9993, 1.0, 0.9, 0.8973, 1.0, 1.0, 0.9, 0.9002, 1.0, 0.9, 1.0, 0.9, 0.8501, 0.85, 0.85, 0.85, 0.85, 0.8501, 1.0, 1.0, 1.0, 0.9991, 0.9998, 0.9998, 1.0, 1.0]): _vg.add([_i], _w, 'REPLACE')
_vg = ob_1_f50_lu0_clean.vertex_groups.new(name='Bone.018')
for _i, _w in zip([357, 358, 359, 360, 361, 362, 363, 364, 365, 366, 367, 368, 369, 370, 371, 372, 373, 374, 375, 376, 377, 378, 379, 380, 393, 394], [1.0, 1.0, 0.9, 0.9, 1.0, 1.0, 0.9, 0.9, 1.0, 0.9, 1.0, 0.9, 0.8, 0.8001, 0.8, 0.8, 0.8, 0.8008, 0.9989, 1.0, 1.0, 0.9996, 0.9981, 0.9999, 1.0, 1.0]): _vg.add([_i], _w, 'REPLACE')
_vg = ob_1_f50_lu0_clean.vertex_groups.new(name='Bone.025')
for _i, _w in zip([359, 360, 363, 364, 366, 368, 369, 370, 371, 372, 373, 374, 375, 376, 377, 378, 379, 380, 381, 382, 383, 384, 385, 386, 387, 388, 389, 390, 391, 392, 395, 396], [0.09996, 0.1, 0.1, 0.1, 0.1, 0.1, 0.2, 0.1999, 0.2, 0.2, 0.2, 0.1992, 0.001072, 0.0, 0.0, 0.0004349, 0.001896, 5.805e-05, 1.0, 1.0, 1.0, 1.0, 1.0, 1.0, 0.9976, 0.9911, 1.0, 1.0, 1.0, 1.0, 0.9017, 0.9494]): _vg.add([_i], _w, 'REPLACE')
_vg = ob_1_f50_lu0_clean.vertex_groups.new(name='Bone.024')
for _i, _w in zip([255, 256, 258, 260, 261, 264, 265, 268, 269, 271, 273, 274, 275, 276, 277, 278, 279, 280, 281, 282, 283, 284, 285, 286, 287, 288, 289, 290, 291, 292, 293, 294, 295, 296, 297, 300, 301], [0.5, 0.5, 0.5, 0.5, 0.9992, 0.1, 0.1, 0.1, 0.1, 0.1001, 0.1001, 0.1501, 0.15, 0.1505, 0.1507, 0.1507, 0.15, 5.8e-05, 3.397e-06, 2.847e-06, 0.0, 1.073e-06, 0.0007398, 1.0, 1.0, 1.0, 1.0, 1.0, 1.0, 1.0, 1.0, 1.0, 1.0, 1.0, 1.0, 1.0, 1.0]): _vg.add([_i], _w, 'REPLACE')
_vg = ob_1_f50_lu0_clean.vertex_groups.new(name='Bone.022')
for _i, _w in zip([203, 204, 206, 208, 209, 212, 213, 216, 217, 219, 221, 222, 223, 224, 225, 226, 227, 228, 229, 230, 231, 232, 233, 234, 235, 236, 237, 238, 239, 240, 241, 242, 243, 244, 245, 248, 249], [0.5, 0.5, 0.5, 0.5, 1.0, 0.1002, 0.1, 0.1006, 0.1, 0.1, 0.1003, 0.15, 0.15, 0.15, 0.1499, 0.1489, 0.15, 1.228e-05, 0.0, 0.001197, 0.0, 2.676e-05, 7.093e-06, 1.0, 1.0, 1.0, 1.0, 1.0, 1.0, 1.0, 1.0, 1.0, 1.0, 1.0, 1.0, 0.9916, 0.9916]): _vg.add([_i], _w, 'REPLACE')
_vg = ob_1_f50_lu0_clean.vertex_groups.new(name='Bone.019')
for _i, _w in zip([307, 308, 310, 312, 313, 314, 316, 317, 320, 321, 323, 325, 326, 327, 328, 329, 330, 331, 332, 334, 335, 336, 337, 338, 339, 340, 341, 342, 343, 344, 345, 346, 347, 348, 349, 352, 353], [0.3, 0.3, 0.3, 0.3, 0.8, 0.0006793, 0.1, 0.1027, 0.09999, 0.0998, 0.09999, 0.1, 0.1499, 0.15, 0.15, 0.15, 0.15, 0.1499, 1.669e-06, 5.126e-06, 0.0008684, 0.0001571, 0.0002057, 1.0, 1.0, 1.0, 1.0, 1.0, 1.0, 1.0, 0.9999, 1.0, 1.0, 1.0, 1.0, 1.0, 1.0]): _vg.add([_i], _w, 'REPLACE')
_vg = ob_1_f50_lu0_clean.vertex_groups.new(name='Bone.020')
for _i, _w in zip([47, 48, 51, 53, 56, 57, 60, 61, 63, 65, 66, 67, 68, 69, 70, 71, 72, 73, 74, 75, 76, 77, 78, 79, 80, 81, 82, 83, 84, 85, 86, 87, 88, 89, 92, 93], [0.3, 0.3, 0.3, 0.9, 0.15, 0.15, 0.15, 0.15, 0.1499, 0.15, 0.25, 0.25, 0.25, 0.2499, 0.25, 0.25, 2.801e-06, 0.0003112, 0.01083, 0.0, 0.0002785, 0.0001771, 1.0, 1.0, 1.0, 1.0, 1.0, 1.0, 1.0, 1.0, 1.0, 1.0, 1.0, 1.0, 1.0, 1.0]): _vg.add([_i], _w, 'REPLACE')
_vg = ob_1_f50_lu0_clean.vertex_groups.new(name='Bone.021')
for _i, _w in zip([20, 47, 48, 99, 100, 103, 105, 108, 109, 112, 113, 115, 117, 118, 119, 120, 121, 122, 123, 124, 125, 126, 127, 128, 129, 130, 131, 132, 133, 134, 135, 136, 137, 138, 139, 140, 141, 144, 145], [0.0, 3.226e-06, 1.191e-05, 0.6, 0.6, 0.6, 1.0, 0.1, 0.15, 0.15, 0.1, 0.25, 0.2497, 0.15, 0.3, 0.3, 0.1499, 0.3, 0.3, 0.0007224, 6.235e-05, 0.02677, 0.01036, 0.002143, 0.00017, 1.0, 1.0, 1.0, 1.0, 1.0, 1.0, 1.0, 1.0, 1.0, 1.0, 1.0, 1.0, 1.0, 1.0]): _vg.add([_i], _w, 'REPLACE')
_vg = ob_1_f50_lu0_clean.vertex_groups.new(name='Bone.023')
for _i, _w in zip([151, 152, 155, 157, 160, 161, 164, 165, 167, 169, 170, 171, 172, 173, 174, 175, 176, 177, 178, 179, 180, 181, 182, 183, 184, 185, 186, 187, 188, 189, 190, 191, 192, 193, 196, 197], [0.4944, 0.5, 0.5, 0.9996, 0.09999, 0.1016, 0.1, 0.09982, 0.09999, 0.09999, 0.15, 0.15, 0.1499, 0.15, 0.148, 0.15, 3.934e-06, 2.646e-05, 0.0005649, 5.007e-06, 0.003829, 0.0, 1.0, 1.0, 1.0, 1.0, 1.0, 1.0, 1.0, 1.0, 1.0, 1.0, 1.0, 1.0, 1.0, 1.0]): _vg.add([_i], _w, 'REPLACE')
_vg = ob_1_f50_lu0_clean.vertex_groups.new(name='Bone.026')
for _i, _w in zip([24, 25, 28, 30], [1.0, 0.9968, 0.9998, 1.0]): _vg.add([_i], _w, 'REPLACE')
_m = ob_1_f50_lu0_clean.modifiers.new('Armature', 'ARMATURE')
_m.object = ob_armature

# ---- collection membership
scene.collection.objects.link(ob_armature)
scene.collection.objects.link(ob_1_f50_lu0_clean)

# ---- scene / render settings (as saved in the file)
scene.frame_start = 1; scene.frame_end = 250; scene.frame_set(30)
scene.render.engine = 'BLENDER_EEVEE_NEXT'
scene.cycles.sampling_pattern = 'TABULATED_SOBOL'
scene.cycles.use_light_tree = False
scene.view_settings.view_transform = 'Filmic'
bpy.context.view_layer.update()

# ---- added for rendering (the .blend has no active camera and no usable light): camera, sun
cam_auto = bpy.data.cameras.new('AutoCamera')
cam_auto.lens = 50.0
cam_auto.sensor_width = 36.0
cam_auto.clip_end = 1000.0
ob_auto_camera = bpy.data.objects.new('AutoCamera', cam_auto)
scene.collection.objects.link(ob_auto_camera)
ob_auto_camera.location = (2.3935, -3.75467, 1.43386)
ob_auto_camera.rotation_euler = (1.09748, -7.21219e-08, 0.694738)
scene.camera = ob_auto_camera
light_auto_sun = bpy.data.lights.new('AutoSun', 'SUN')
light_auto_sun.energy = 3.0
light_auto_sun.angle = 0.0523599
ob_auto_sun = bpy.data.objects.new('AutoSun', light_auto_sun)
scene.collection.objects.link(ob_auto_sun)
ob_auto_sun.rotation_euler = (0.872665, 0.174533, 0.523599)
bpy.context.view_layer.update()

